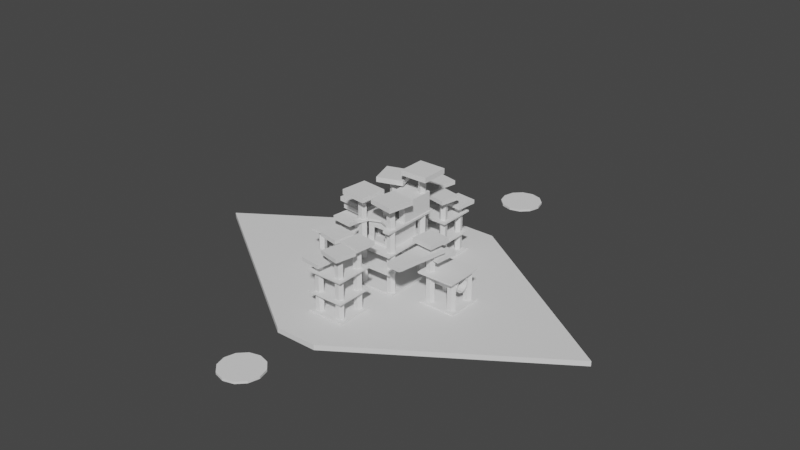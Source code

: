 # Source: mapFlag.blend  (saved by Blender 3.6.11; exported with 4.5.12 LTS)
import bpy
from mathutils import Matrix  # noqa: F401  (used for matrix-valued properties, if any)

bpy.ops.wm.read_factory_settings(use_empty=True)
scene = bpy.context.scene
scene.name = 'Scene'

# ---- collections
col_collection = bpy.data.collections.new('Collection'); scene.collection.children.link(col_collection)

# ---- world
world_world = bpy.data.worlds.new('World'); scene.world = world_world
world_world.use_nodes = True; world_world.node_tree.nodes.clear()
_N = world_world.node_tree.nodes; _L = world_world.node_tree.links
n0 = _N.new('ShaderNodeOutputWorld'); n0.name = 'World Output'; n0.location = (300, 300)
n1 = _N.new('ShaderNodeBackground'); n1.name = 'Background'; n1.location = (10, 300)
n1.inputs[0].default_value = (0.05088, 0.05088, 0.05088, 1.0)
_L.new(n1.outputs[0], n0.inputs[0])
n0.is_active_output = True
world_world.color = (0.05088, 0.05088, 0.05088)
world_world.use_sun_shadow = False
world_world.sun_shadow_jitter_overblur = 0.0

# ---- meshes
me_plane = bpy.data.meshes.new('Plane')
me_plane.from_pydata([(-3.335, -2.98e-07, 0.0), (3.335, 2.98e-07, 0.0), (-0.3361, 2.008, 0.0), (0.3361, 2.008, 0.0), (0.3361, -2.008, 0.0), (-0.3361, -2.008, 0.0), (-3.335, -2.98e-07, -0.08), (3.335, 2.98e-07, -0.08), (-0.3361, 2.008, -0.08), (0.3361, 2.008, -0.08), (0.3361, -2.008, -0.08), (-0.3361, -2.008, -0.08)], [], [(3, 4, 1), (4, 3, 2, 5), (0, 5, 2), (9, 7, 10), (10, 11, 8, 9), (6, 8, 11), (4, 5, 11, 10), (2, 3, 9, 8), (0, 2, 8, 6), (5, 0, 6, 11), (3, 1, 7, 9), (1, 4, 10, 7)])
_uv = me_plane.uv_layers.new(name='UVMap')
_uv.uv.foreach_set('vector', [0.5106, 0.476, 0.07042, 0.1813, 0.5106, 2.295e-09, 0.07042, 0.1813, 0.5106, 0.476, 0.4612, 0.5497, 0.0211, 0.255, 0.0211, 0.731, 0.0211, 0.255, 0.4612, 0.5497, 0.5106, 0.476, 0.5106, -6.103e-08, 0.9507, 0.1813, 0.9507, 0.1813, 1.0, 0.255, 0.5599, 0.5497, 0.5106, 0.476, 1.0, 0.731, 0.5599, 0.5497, 1.0, 0.255, 2.159e-08, 0.4842, 1.772e-08, 0.3955, 0.01055, 0.3955, 0.01055, 0.4842, 0.01055, 0.4842, 0.01055, 0.3955, 0.0211, 0.3955, 0.0211, 0.4842, 0.01055, 0.8797, 0.01055, 0.4842, 0.0211, 0.4842, 0.0211, 0.8797, 1.772e-08, 0.3955, 4.26e-10, -1.862e-17, 0.01055, -4.612e-10, 0.01055, 0.3955, 0.01055, 0.3955, 0.01055, -4.612e-10, 0.0211, -9.224e-10, 0.0211, 0.3955, 3.888e-08, 0.8797, 2.159e-08, 0.4842, 0.01055, 0.4842, 0.01055, 0.8797])
me_plane.update()
me_cylinder = bpy.data.meshes.new('Cylinder')
me_cylinder.from_pydata([(0.0, 9.97, -0.515), (0.0, 9.97, 0.515), (4.985, 8.634, -0.515), (4.985, 8.634, 0.515), (8.634, 4.985, -0.515), (8.634, 4.985, 0.515), (9.97, 0.0, -0.515), (9.97, 0.0, 0.515), (8.634, -4.985, -0.515), (8.634, -4.985, 0.515), (4.985, -8.634, -0.515), (4.985, -8.634, 0.515), (0.0, -9.97, -0.515), (0.0, -9.97, 0.515), (-4.985, -8.634, -0.515), (-4.985, -8.634, 0.515), (-8.634, -4.985, -0.515), (-8.634, -4.985, 0.515), (-9.97, 0.0, -0.515), (-9.97, 0.0, 0.515), (-8.634, 4.985, -0.515), (-8.634, 4.985, 0.515), (-4.985, 8.634, -0.515), (-4.985, 8.634, 0.515)], [], [(0, 1, 3, 2), (2, 3, 5, 4), (4, 5, 7, 6), (6, 7, 9, 8), (8, 9, 11, 10), (10, 11, 13, 12), (12, 13, 15, 14), (14, 15, 17, 16), (16, 17, 19, 18), (18, 19, 21, 20), (3, 1, 23, 21, 19, 17, 15, 13, 11, 9, 7, 5), (20, 21, 23, 22), (22, 23, 1, 0), (0, 2, 4, 6, 8, 10, 12, 14, 16, 18, 20, 22)])
_uv = me_cylinder.uv_layers.new(name='UVMap')
_uv.uv.foreach_set('vector', [1.0, 0.5, 1.0, 1.0, 0.9167, 1.0, 0.9167, 0.5, 0.9167, 0.5, 0.9167, 1.0, 0.8333, 1.0, 0.8333, 0.5, 0.8333, 0.5, 0.8333, 1.0, 0.75, 1.0, 0.75, 0.5, 0.75, 0.5, 0.75, 1.0, 0.6667, 1.0, 0.6667, 0.5, 0.6667, 0.5, 0.6667, 1.0, 0.5833, 1.0, 0.5833, 0.5, 0.5833, 0.5, 0.5833, 1.0, 0.5, 1.0, 0.5, 0.5, 0.5, 0.5, 0.5, 1.0, 0.4167, 1.0, 0.4167, 0.5, 0.4167, 0.5, 0.4167, 1.0, 0.3333, 1.0, 0.3333, 0.5, 0.3333, 0.5, 0.3333, 1.0, 0.25, 1.0, 0.25, 0.5, 0.25, 0.5, 0.25, 1.0, 0.1667, 1.0, 0.1667, 0.5, 0.37, 0.4578, 0.25, 0.49, 0.13, 0.4578, 0.04215, 0.37, 0.01, 0.25, 0.04215, 0.13, 0.13, 0.04215, 0.25, 0.01, 0.37, 0.04215, 0.4578, 0.13, 0.49, 0.25, 0.4578, 0.37, 0.1667, 0.5, 0.1667, 1.0, 0.08333, 1.0, 0.08333, 0.5, 0.08333, 0.5, 0.08333, 1.0, 7.451e-08, 1.0, 7.451e-08, 0.5, 0.75, 0.49, 0.87, 0.4578, 0.9578, 0.37, 0.99, 0.25, 0.9578, 0.13, 0.87, 0.04215, 0.75, 0.01, 0.63, 0.04215, 0.5422, 0.13, 0.51, 0.25, 0.5422, 0.37, 0.63, 0.4578])
me_cylinder.update()
me_cylinder_001 = bpy.data.meshes.new('Cylinder.001')
me_cylinder_001.from_pydata([(0.0, 9.97, -0.515), (0.0, 9.97, 0.515), (4.985, 8.634, -0.515), (4.985, 8.634, 0.515), (8.634, 4.985, -0.515), (8.634, 4.985, 0.515), (9.97, 0.0, -0.515), (9.97, 0.0, 0.515), (8.634, -4.985, -0.515), (8.634, -4.985, 0.515), (4.985, -8.634, -0.515), (4.985, -8.634, 0.515), (0.0, -9.97, -0.515), (0.0, -9.97, 0.515), (-4.985, -8.634, -0.515), (-4.985, -8.634, 0.515), (-8.634, -4.985, -0.515), (-8.634, -4.985, 0.515), (-9.97, 0.0, -0.515), (-9.97, 0.0, 0.515), (-8.634, 4.985, -0.515), (-8.634, 4.985, 0.515), (-4.985, 8.634, -0.515), (-4.985, 8.634, 0.515)], [], [(0, 1, 3, 2), (2, 3, 5, 4), (4, 5, 7, 6), (6, 7, 9, 8), (8, 9, 11, 10), (10, 11, 13, 12), (12, 13, 15, 14), (14, 15, 17, 16), (16, 17, 19, 18), (18, 19, 21, 20), (3, 1, 23, 21, 19, 17, 15, 13, 11, 9, 7, 5), (20, 21, 23, 22), (22, 23, 1, 0), (0, 2, 4, 6, 8, 10, 12, 14, 16, 18, 20, 22)])
_uv = me_cylinder_001.uv_layers.new(name='UVMap')
_uv.uv.foreach_set('vector', [1.0, 0.5, 1.0, 1.0, 0.9167, 1.0, 0.9167, 0.5, 0.9167, 0.5, 0.9167, 1.0, 0.8333, 1.0, 0.8333, 0.5, 0.8333, 0.5, 0.8333, 1.0, 0.75, 1.0, 0.75, 0.5, 0.75, 0.5, 0.75, 1.0, 0.6667, 1.0, 0.6667, 0.5, 0.6667, 0.5, 0.6667, 1.0, 0.5833, 1.0, 0.5833, 0.5, 0.5833, 0.5, 0.5833, 1.0, 0.5, 1.0, 0.5, 0.5, 0.5, 0.5, 0.5, 1.0, 0.4167, 1.0, 0.4167, 0.5, 0.4167, 0.5, 0.4167, 1.0, 0.3333, 1.0, 0.3333, 0.5, 0.3333, 0.5, 0.3333, 1.0, 0.25, 1.0, 0.25, 0.5, 0.25, 0.5, 0.25, 1.0, 0.1667, 1.0, 0.1667, 0.5, 0.37, 0.4578, 0.25, 0.49, 0.13, 0.4578, 0.04215, 0.37, 0.01, 0.25, 0.04215, 0.13, 0.13, 0.04215, 0.25, 0.01, 0.37, 0.04215, 0.4578, 0.13, 0.49, 0.25, 0.4578, 0.37, 0.1667, 0.5, 0.1667, 1.0, 0.08333, 1.0, 0.08333, 0.5, 0.08333, 0.5, 0.08333, 1.0, 7.451e-08, 1.0, 7.451e-08, 0.5, 0.75, 0.49, 0.87, 0.4578, 0.9578, 0.37, 0.99, 0.25, 0.9578, 0.13, 0.87, 0.04215, 0.75, 0.01, 0.63, 0.04215, 0.5422, 0.13, 0.51, 0.25, 0.5422, 0.37, 0.63, 0.4578])
me_cylinder_001.update()
me_plane_001 = bpy.data.meshes.new('Plane.001')
me_plane_001.from_pydata([(-1.0, -1.0, 0.0), (1.0, -1.0, 0.0), (-1.0, 1.0, 0.0), (1.0, 1.0, 0.0), (-1.0, 1.0, 0.07083), (-1.0, -1.0, 0.07083), (1.0, -1.0, 0.07083), (1.0, 1.0, 0.07083)], [], [(0, 2, 3, 1), (5, 6, 7, 4), (3, 2, 4, 7), (0, 1, 6, 5), (1, 3, 7, 6), (2, 0, 5, 4)])
_uv = me_plane_001.uv_layers.new(name='UVMap')
_uv.uv.foreach_set('vector', [0.5, 0.0, 0.5, 0.5, 0.0, 0.5, 0.0, 0.0, 0.0, 0.5, 0.5, 0.5, 0.5, 1.0, 0.0, 1.0, 0.5, 3.284e-08, 1.0, -1.087e-08, 1.0, 0.01771, 0.5, 0.01771, 0.5, 0.01771, 1.0, 0.01771, 1.0, 0.03542, 0.5, 0.03542, 0.5, 0.03542, 1.0, 0.03542, 1.0, 0.05312, 0.5, 0.05312, 0.5, 0.05312, 1.0, 0.05312, 1.0, 0.07083, 0.5, 0.07083])
me_plane_001.update()
me_cylinder_003 = bpy.data.meshes.new('Cylinder.003')
me_cylinder_003.from_pydata([(0.0, 9.97, -0.515), (0.0, 9.97, 0.515), (9.482, 3.081, -0.515), (9.482, 3.081, 0.515), (5.86, -8.066, -0.515), (5.86, -8.066, 0.515), (-5.86, -8.066, -0.515), (-5.86, -8.066, 0.515), (-9.482, 3.081, -0.515), (-9.482, 3.081, 0.515)], [], [(0, 1, 3, 2), (2, 3, 5, 4), (4, 5, 7, 6), (3, 1, 9, 7, 5), (6, 7, 9, 8), (8, 9, 1, 0), (0, 2, 4, 6, 8)])
_uv = me_cylinder_003.uv_layers.new(name='UVMap')
_uv.uv.foreach_set('vector', [1.0, 0.5, 1.0, 1.0, 0.8, 1.0, 0.8, 0.5, 0.8, 0.5, 0.8, 1.0, 0.6, 1.0, 0.6, 0.5, 0.6, 0.5, 0.6, 1.0, 0.4, 1.0, 0.4, 0.5, 0.4783, 0.3242, 0.25, 0.49, 0.02175, 0.3242, 0.1089, 0.05584, 0.3911, 0.05584, 0.4, 0.5, 0.4, 1.0, 0.2, 1.0, 0.2, 0.5, 0.2, 0.5, 0.2, 1.0, 2.98e-08, 1.0, 2.98e-08, 0.5, 0.75, 0.49, 0.9783, 0.3242, 0.8911, 0.05584, 0.6089, 0.05584, 0.5217, 0.3242])
me_cylinder_003.update()
me_cylinder_004 = bpy.data.meshes.new('Cylinder.004')
me_cylinder_004.from_pydata([(0.0, 9.97, -0.515), (0.0, 9.97, 0.2381), (9.482, 3.081, -0.515), (9.482, 3.081, 0.2381), (5.86, -8.066, -0.515), (5.86, -8.066, 0.2381), (-5.86, -8.066, -0.515), (-5.86, -8.066, 0.2381), (-9.482, 3.081, -0.515), (-9.482, 3.081, 0.2381)], [], [(0, 1, 3, 2), (2, 3, 5, 4), (4, 5, 7, 6), (3, 1, 9, 7, 5), (6, 7, 9, 8), (8, 9, 1, 0), (0, 2, 4, 6, 8)])
_uv = me_cylinder_004.uv_layers.new(name='UVMap')
_uv.uv.foreach_set('vector', [1.0, 0.5, 1.0, 1.0, 0.8, 1.0, 0.8, 0.5, 0.8, 0.5, 0.8, 1.0, 0.6, 1.0, 0.6, 0.5, 0.6, 0.5, 0.6, 1.0, 0.4, 1.0, 0.4, 0.5, 0.4783, 0.3242, 0.25, 0.49, 0.02175, 0.3242, 0.1089, 0.05584, 0.3911, 0.05584, 0.4, 0.5, 0.4, 1.0, 0.2, 1.0, 0.2, 0.5, 0.2, 0.5, 0.2, 1.0, 2.98e-08, 1.0, 2.98e-08, 0.5, 0.75, 0.49, 0.9783, 0.3242, 0.8911, 0.05584, 0.6089, 0.05584, 0.5217, 0.3242])
me_cylinder_004.update()
me_cylinder_005 = bpy.data.meshes.new('Cylinder.005')
me_cylinder_005.from_pydata([(0.0, 9.97, -0.515), (0.0, 9.97, 0.515), (9.482, 3.081, -0.515), (9.482, 3.081, 0.515), (5.86, -8.066, -0.515), (5.86, -8.066, 0.515), (-5.86, -8.066, -0.515), (-5.86, -8.066, 0.515), (-9.482, 3.081, -0.515), (-9.482, 3.081, 0.515)], [], [(0, 1, 3, 2), (2, 3, 5, 4), (4, 5, 7, 6), (3, 1, 9, 7, 5), (6, 7, 9, 8), (8, 9, 1, 0), (0, 2, 4, 6, 8)])
_uv = me_cylinder_005.uv_layers.new(name='UVMap')
_uv.uv.foreach_set('vector', [1.0, 0.5, 1.0, 1.0, 0.8, 1.0, 0.8, 0.5, 0.8, 0.5, 0.8, 1.0, 0.6, 1.0, 0.6, 0.5, 0.6, 0.5, 0.6, 1.0, 0.4, 1.0, 0.4, 0.5, 0.4783, 0.3242, 0.25, 0.49, 0.02175, 0.3242, 0.1089, 0.05584, 0.3911, 0.05584, 0.4, 0.5, 0.4, 1.0, 0.2, 1.0, 0.2, 0.5, 0.2, 0.5, 0.2, 1.0, 2.98e-08, 1.0, 2.98e-08, 0.5, 0.75, 0.49, 0.9783, 0.3242, 0.8911, 0.05584, 0.6089, 0.05584, 0.5217, 0.3242])
me_cylinder_005.update()
me_cylinder_006 = bpy.data.meshes.new('Cylinder.006')
me_cylinder_006.from_pydata([(0.0, 9.97, -0.515), (0.0, 9.97, 0.515), (9.482, 3.081, -0.515), (9.482, 3.081, 0.515), (5.86, -8.066, -0.515), (5.86, -8.066, 0.515), (-5.86, -8.066, -0.515), (-5.86, -8.066, 0.515), (-9.482, 3.081, -0.515), (-9.482, 3.081, 0.515)], [], [(0, 1, 3, 2), (2, 3, 5, 4), (4, 5, 7, 6), (3, 1, 9, 7, 5), (6, 7, 9, 8), (8, 9, 1, 0), (0, 2, 4, 6, 8)])
_uv = me_cylinder_006.uv_layers.new(name='UVMap')
_uv.uv.foreach_set('vector', [1.0, 0.5, 1.0, 1.0, 0.8, 1.0, 0.8, 0.5, 0.8, 0.5, 0.8, 1.0, 0.6, 1.0, 0.6, 0.5, 0.6, 0.5, 0.6, 1.0, 0.4, 1.0, 0.4, 0.5, 0.4783, 0.3242, 0.25, 0.49, 0.02175, 0.3242, 0.1089, 0.05584, 0.3911, 0.05584, 0.4, 0.5, 0.4, 1.0, 0.2, 1.0, 0.2, 0.5, 0.2, 0.5, 0.2, 1.0, 2.98e-08, 1.0, 2.98e-08, 0.5, 0.75, 0.49, 0.9783, 0.3242, 0.8911, 0.05584, 0.6089, 0.05584, 0.5217, 0.3242])
me_cylinder_006.update()
me_plane_006 = bpy.data.meshes.new('Plane.006')
me_plane_006.from_pydata([(-1.0, -0.3707, -0.03289), (1.0, -0.3707, -0.03289), (-1.0, 0.3707, -0.03289), (1.0, 0.3707, -0.03289), (-1.0, 0.3707, 0.1037), (-1.0, -0.3707, 0.1037), (1.0, -0.3707, 0.1037), (1.0, 0.3707, 0.1037)], [], [(0, 2, 3, 1), (5, 6, 7, 4), (3, 2, 4, 7), (0, 1, 6, 5), (1, 3, 7, 6), (2, 0, 5, 4)])
_uv = me_plane_006.uv_layers.new(name='UVMap')
_uv.uv.foreach_set('vector', [0.0, 0.0, 0.3707, -1.62e-08, 0.3707, 1.0, 4.371e-08, 1.0, 0.3707, 1.0, 0.3707, -1.62e-08, 0.7414, -3.241e-08, 0.7414, 1.0, 0.8097, 2.421e-08, 0.8097, 1.0, 0.7414, 1.0, 0.7414, 2.72e-08, 0.878, 2.123e-08, 0.878, 1.0, 0.8097, 1.0, 0.8097, 2.421e-08, 0.9463, 3.34e-09, 0.9463, 0.3707, 0.878, 0.3707, 0.878, 6.325e-09, 0.9463, 0.3707, 0.9463, 0.7414, 0.878, 0.7414, 0.878, 0.3707])
me_plane_006.update()
me_plane_007 = bpy.data.meshes.new('Plane.007')
me_plane_007.from_pydata([(-1.0, -0.3707, -0.03289), (1.0, -0.3707, -0.03289), (-1.0, 0.3707, -0.03289), (1.0, 0.3707, -0.03289), (-1.0, 0.3707, 0.1037), (-1.0, -0.3707, 0.1037), (1.0, -0.3707, 0.1037), (1.0, 0.3707, 0.1037)], [], [(0, 2, 3, 1), (5, 6, 7, 4), (3, 2, 4, 7), (0, 1, 6, 5), (1, 3, 7, 6), (2, 0, 5, 4)])
_uv = me_plane_007.uv_layers.new(name='UVMap')
_uv.uv.foreach_set('vector', [0.0, 0.0, 0.3707, -1.62e-08, 0.3707, 1.0, 4.371e-08, 1.0, 0.3707, 1.0, 0.3707, -1.62e-08, 0.7414, -3.241e-08, 0.7414, 1.0, 0.8097, 2.421e-08, 0.8097, 1.0, 0.7414, 1.0, 0.7414, 2.72e-08, 0.878, 2.123e-08, 0.878, 1.0, 0.8097, 1.0, 0.8097, 2.421e-08, 0.9463, 3.34e-09, 0.9463, 0.3707, 0.878, 0.3707, 0.878, 6.325e-09, 0.9463, 0.3707, 0.9463, 0.7414, 0.878, 0.7414, 0.878, 0.3707])
me_plane_007.update()
me_plane_008 = bpy.data.meshes.new('Plane.008')
me_plane_008.from_pydata([(-1.0, -1.0, 0.0), (1.0, -1.0, 0.0), (-1.0, 1.0, 0.0), (1.0, 1.0, 0.0), (-1.0, 1.0, 0.07083), (-1.0, -1.0, 0.07083), (1.0, -1.0, 0.07083), (1.0, 1.0, 0.07083)], [], [(0, 2, 3, 1), (5, 6, 7, 4), (3, 2, 4, 7), (0, 1, 6, 5), (1, 3, 7, 6), (2, 0, 5, 4)])
_uv = me_plane_008.uv_layers.new(name='UVMap')
_uv.uv.foreach_set('vector', [0.5, 0.0, 0.5, 0.5, 0.0, 0.5, 0.0, 0.0, 0.0, 0.5, 0.5, 0.5, 0.5, 1.0, 0.0, 1.0, 0.5, 3.284e-08, 1.0, -1.087e-08, 1.0, 0.01771, 0.5, 0.01771, 0.5, 0.01771, 1.0, 0.01771, 1.0, 0.03542, 0.5, 0.03542, 0.5, 0.03542, 1.0, 0.03542, 1.0, 0.05312, 0.5, 0.05312, 0.5, 0.05312, 1.0, 0.05312, 1.0, 0.07083, 0.5, 0.07083])
me_plane_008.update()
me_cube_003 = bpy.data.meshes.new('Cube.003')
me_cube_003.from_pydata([(-1.0, -1.0, -1.0), (-1.0, -1.0, 1.0), (-1.0, 1.0, -1.0), (-1.0, 1.0, 1.0), (1.0, -1.0, -1.0), (1.0, -1.0, 1.0), (1.0, 1.0, -1.0), (1.0, 1.0, 1.0), (-0.9788, -0.9788, -1.0), (-0.9827, -0.9827, 0.9827), (-0.9788, 0.9788, -1.0), (-0.9827, 0.9827, 0.9827), (0.9788, -0.9788, -1.0), (0.9827, -0.9827, 0.9827), (0.9788, 0.9788, -1.0), (0.9827, 0.9827, 0.9827), (-1.0, 0.325, -1.0), (-1.0, 0.325, 0.1274), (-1.0, 0.7739, 0.1274), (-1.0, 0.7739, -1.0), (-0.9788, 0.325, -1.0), (-0.981, 0.325, 0.1274), (-0.981, 0.7739, 0.1274), (-0.9788, 0.7739, -1.0), (0.4899, 1.0, 0.6745), (-0.5066, 1.0, 0.6745), (-0.5066, 1.0, -0.709), (0.4899, 1.0, -0.709), (-0.5066, 0.9794, -0.709), (0.4899, 0.9794, -0.709), (0.4899, 0.9821, 0.6745), (-0.5066, 0.9821, 0.6745), (-0.5066, -1.0, 0.6745), (0.4899, -1.0, 0.6745), (-0.5066, -1.0, -0.709), (0.4899, -1.0, -0.709), (-0.5066, -0.9794, -0.709), (0.4899, -0.9794, -0.709), (-0.5066, -0.9821, 0.6745), (0.4899, -0.9821, 0.6745)], [], [(17, 16, 0, 1, 3, 2, 19, 18), (26, 2, 3, 7, 6, 27, 24, 25), (6, 2, 26, 27), (6, 7, 5, 4), (35, 4, 5, 1, 0, 34, 32, 33), (34, 0, 4, 35), (7, 3, 1, 5), (22, 23, 10, 11, 9, 8, 20, 21), (29, 28, 10, 14, 15, 11, 31, 30), (11, 10, 28, 31), (14, 12, 13, 15), (36, 8, 9, 38), (38, 9, 13, 12, 8, 36, 37, 39), (15, 13, 9, 11), (10, 23, 19, 2), (8, 0, 16, 20), (2, 6, 14, 10), (6, 4, 12, 14), (4, 0, 8, 12), (16, 17, 21, 20), (22, 18, 19, 23), (18, 22, 21, 17), (28, 26, 25, 31), (27, 29, 30, 24), (29, 27, 26, 28), (25, 24, 30, 31), (38, 32, 34, 36), (37, 35, 33, 39), (36, 34, 35, 37), (33, 32, 38, 39)])
_uv = me_cube_003.uv_layers.new(name='UVMap')
_uv.uv.foreach_set('vector', [0.1671, 0.11, 0.1671, 0.2522, 0.0, 0.2522, 0.0, 7.516e-09, 0.2522, 7.516e-09, 0.2522, 0.2522, 0.2237, 0.2522, 0.2237, 0.11, 0.06221, 0.4677, 0.0, 0.5044, 0.0, 0.2522, 0.2522, 0.2522, 0.2522, 0.5044, 0.1879, 0.4677, 0.1879, 0.2932, 0.06221, 0.2932, 0.2522, 0.5044, 0.0, 0.5044, 0.06221, 0.4677, 0.1879, 0.4677, 0.2522, 0.2522, 0.2522, 7.516e-09, 0.5044, 7.516e-09, 0.5044, 0.2522, 0.3165, 0.4677, 0.2522, 0.5044, 0.2522, 0.2522, 0.5044, 0.2522, 0.5044, 0.5044, 0.4422, 0.4677, 0.4422, 0.2932, 0.3165, 0.2932, 0.4422, 0.4677, 0.5044, 0.5044, 0.2522, 0.5044, 0.3165, 0.4677, 0.7566, 0.2522, 0.5044, 0.2522, 0.5044, 0.0, 0.7566, 0.0, 0.2785, 0.6122, 0.2785, 0.7544, 0.2527, 0.7544, 0.2522, 0.5044, 0.5, 0.5044, 0.4995, 0.7544, 0.3351, 0.7544, 0.3351, 0.6122, 0.5665, 0.4655, 0.6922, 0.4655, 0.7517, 0.5022, 0.5049, 0.5022, 0.5044, 0.2522, 0.7522, 0.2522, 0.6922, 0.291, 0.5665, 0.291, 0.7522, 0.2522, 0.7517, 0.5022, 0.6922, 0.4655, 0.6922, 0.291, 0.9995, 0.5022, 0.7527, 0.5022, 0.7522, 0.2522, 1.0, 0.2522, 0.5644, 0.7155, 0.5049, 0.7522, 0.5044, 0.5022, 0.5644, 0.541, 0.5644, 0.541, 0.5044, 0.5022, 0.7522, 0.5022, 0.7517, 0.7522, 0.5049, 0.7522, 0.5644, 0.7155, 0.69, 0.7155, 0.69, 0.541, 0.7522, 0.75, 0.7522, 0.5022, 1.0, 0.5022, 1.0, 0.75, 0.2495, 0.7539, 0.2495, 0.728, 0.2522, 0.728, 0.2522, 0.7566, 0.2495, 0.507, 0.2522, 0.5044, 0.2522, 0.6714, 0.2495, 0.6714, 0.2522, 0.7566, 0.0, 0.7566, 0.002675, 0.7539, 0.2495, 0.7539, 0.0, 0.7566, 0.0, 0.5044, 0.002675, 0.507, 0.002675, 0.7539, 0.0, 0.5044, 0.2522, 0.5044, 0.2495, 0.507, 0.002675, 0.507, 0.7644, 0.1422, 0.7644, 0.0, 0.7668, 0.0, 0.767, 0.1422, 0.7673, -1.879e-09, 0.7697, -1.879e-09, 0.7697, 0.1422, 0.767, 0.1422, 0.5026, 0.7354, 0.5002, 0.7354, 0.5002, 0.6788, 0.5026, 0.6788, 0.5026, 0.6788, 0.5, 0.6788, 0.5, 0.5044, 0.5023, 0.5044, 0.7592, 0.1745, 0.7566, 0.1745, 0.7569, 0.0, 0.7592, 0.0, 0.7697, 0.1256, 0.7723, 0.1256, 0.7723, 0.2513, 0.7697, 0.2513, 0.7746, 3.721e-09, 0.7746, 0.1256, 0.7723, 0.1256, 0.7723, 3.819e-09, 0.7595, 0.0, 0.7618, 0.0, 0.7618, 0.1745, 0.7592, 0.1745, 0.7644, 0.1745, 0.7618, 0.1745, 0.7618, 0.0, 0.764, 0.0, 0.7723, 0.1256, 0.7697, 0.1256, 0.7697, 1.754e-10, 0.7723, 6.165e-11, 0.7723, 0.2513, 0.7723, 0.1256, 0.7746, 0.1256, 0.7746, 0.2513])
me_cube_003.update()
me_plane_009 = bpy.data.meshes.new('Plane.009')
me_plane_009.from_pydata([(-1.0, -1.0, -0.01053), (1.0, -1.0, -0.01053), (-1.0, 1.0, -0.01053), (1.0, 1.0, -0.01053), (-1.0, 1.0, 0.08136), (-1.0, -1.0, 0.08136), (1.0, -1.0, 0.08136), (1.0, 1.0, 0.08136), (-0.6951, -1.0, -0.01053), (-0.4988, -0.666, -0.01053), (0.4792, -0.666, -0.01053), (0.6754, -1.0, -0.01053), (-0.00984, -0.5232, -0.01053), (-0.6951, -1.0, 0.08136), (-0.4988, -0.666, 0.08136), (0.4792, -0.666, 0.08136), (0.6754, -1.0, 0.08136), (-0.00984, -0.5232, 0.08136)], [], [(0, 2, 3, 1, 11, 10, 12, 9, 8), (16, 6, 7, 4, 5, 13, 14, 17, 15), (3, 2, 4, 7), (11, 1, 6, 16), (5, 0, 8, 13), (1, 3, 7, 6), (2, 0, 5, 4), (17, 12, 10, 15), (10, 11, 16, 15), (8, 9, 14, 13), (14, 9, 12, 17)])
_uv = me_plane_009.uv_layers.new(name='UVMap')
_uv.uv.foreach_set('vector', [0.0, 0.0, 0.5, -2.186e-08, 0.5, 0.5, 2.186e-08, 0.5, 1.831e-08, 0.4189, 0.08351, 0.3698, 0.1192, 0.2475, 0.08351, 0.1253, 3.332e-09, 0.07622, 0.5811, 0.5, 0.5, 0.5, 0.5, 4.57e-08, 1.0, 1.984e-09, 1.0, 0.5, 0.9238, 0.5, 0.8747, 0.4165, 0.7525, 0.3808, 0.6302, 0.4165, 0.02297, 0.5, 0.02297, 1.0, 2.136e-08, 1.0, -4.96e-10, 0.5, 0.1608, 0.5, 0.1608, 0.5811, 0.1378, 0.5811, 0.1378, 0.5, 0.1608, 0.5, 0.1838, 0.5, 0.1838, 0.5762, 0.1608, 0.5762, 0.04594, 0.5, 0.04594, 0.9825, 0.02297, 0.9825, 0.02297, 0.5, 0.06891, 0.5, 0.06891, 0.9825, 0.04594, 0.9825, 0.04594, 0.5, 0.06891, 0.6222, 0.09189, 0.6222, 0.09189, 0.7445, 0.06891, 0.7445, 0.1149, 0.5, 0.1149, 0.5935, 0.09189, 0.5935, 0.09189, 0.5, 0.1378, 0.5, 0.1378, 0.5935, 0.1149, 0.5935, 0.1149, 0.5, 0.06891, 0.5, 0.09189, 0.5, 0.09189, 0.6222, 0.06891, 0.6222])
me_plane_009.update()
me_cylinder_008 = bpy.data.meshes.new('Cylinder.008')
me_cylinder_008.from_pydata([(0.0, 9.97, -0.515), (0.0, 9.97, 0.515), (8.634, 4.985, -0.515), (8.634, 4.985, 0.515), (8.634, -4.985, -0.515), (8.634, -4.985, 0.515), (0.0, -9.97, -0.515), (0.0, -9.97, 0.515), (-8.634, -4.985, -0.515), (-8.634, -4.985, 0.515), (-8.634, 4.985, -0.515), (-8.634, 4.985, 0.515)], [], [(0, 1, 3, 2), (2, 3, 5, 4), (4, 5, 7, 6), (6, 7, 9, 8), (3, 1, 11, 9, 7, 5), (8, 9, 11, 10), (10, 11, 1, 0), (0, 2, 4, 6, 8, 10)])
_uv = me_cylinder_008.uv_layers.new(name='UVMap')
_uv.uv.foreach_set('vector', [1.0, 0.5, 1.0, 1.0, 0.8333, 1.0, 0.8333, 0.5, 0.8333, 0.5, 0.8333, 1.0, 0.6667, 1.0, 0.6667, 0.5, 0.6667, 0.5, 0.6667, 1.0, 0.5, 1.0, 0.5, 0.5, 0.5, 0.5, 0.5, 1.0, 0.3333, 1.0, 0.3333, 0.5, 0.4578, 0.37, 0.25, 0.49, 0.04215, 0.37, 0.04215, 0.13, 0.25, 0.01, 0.4578, 0.13, 0.3333, 0.5, 0.3333, 1.0, 0.1667, 1.0, 0.1667, 0.5, 0.1667, 0.5, 0.1667, 1.0, -8.941e-08, 1.0, -8.941e-08, 0.5, 0.75, 0.49, 0.9578, 0.37, 0.9578, 0.13, 0.75, 0.01, 0.5422, 0.13, 0.5422, 0.37])
me_cylinder_008.update()
me_cube_005 = bpy.data.meshes.new('Cube.005')
me_cube_005.from_pydata([(-1.0, -1.0, -1.0), (-1.0, -1.0, 1.0), (-1.0, 1.0, -1.0), (-1.0, 1.0, 1.0), (1.0, -1.0, -1.0), (1.0, -1.0, 1.0), (1.0, 1.0, -1.0), (1.0, 1.0, 1.0), (-0.9788, -0.9788, -1.0), (-0.9827, -0.9827, 0.9827), (-0.9788, 0.9788, -1.0), (-0.9827, 0.9827, 0.9827), (0.9788, -0.9788, -1.0), (0.9827, -0.9827, 0.9827), (0.9788, 0.9788, -1.0), (0.9827, 0.9827, 0.9827), (-1.0, 0.325, -1.0), (-1.0, 0.325, 0.1274), (-1.0, 0.7739, 0.1274), (-1.0, 0.7739, -1.0), (-0.9788, 0.325, -1.0), (-0.981, 0.325, 0.1274), (-0.981, 0.7739, 0.1274), (-0.9788, 0.7739, -1.0), (0.4899, 1.0, 0.6745), (-0.5066, 1.0, 0.6745), (-0.5066, 1.0, -0.709), (0.4899, 1.0, -0.709), (-0.5066, 0.9794, -0.709), (0.4899, 0.9794, -0.709), (0.4899, 0.9821, 0.6745), (-0.5066, 0.9821, 0.6745), (-0.5066, -1.0, 0.6745), (0.4899, -1.0, 0.6745), (-0.5066, -1.0, -0.709), (0.4899, -1.0, -0.709), (-0.5066, -0.9794, -0.709), (0.4899, -0.9794, -0.709), (-0.5066, -0.9821, 0.6745), (0.4899, -0.9821, 0.6745)], [], [(17, 16, 0, 1, 3, 2, 19, 18), (26, 2, 3, 7, 6, 27, 24, 25), (6, 2, 26, 27), (6, 7, 5, 4), (35, 4, 5, 1, 0, 34, 32, 33), (34, 0, 4, 35), (7, 3, 1, 5), (22, 23, 10, 11, 9, 8, 20, 21), (29, 28, 10, 14, 15, 11, 31, 30), (11, 10, 28, 31), (14, 12, 13, 15), (36, 8, 9, 38), (38, 9, 13, 12, 8, 36, 37, 39), (15, 13, 9, 11), (10, 23, 19, 2), (8, 0, 16, 20), (2, 6, 14, 10), (6, 4, 12, 14), (4, 0, 8, 12), (16, 17, 21, 20), (22, 18, 19, 23), (18, 22, 21, 17), (28, 26, 25, 31), (27, 29, 30, 24), (29, 27, 26, 28), (25, 24, 30, 31), (38, 32, 34, 36), (37, 35, 33, 39), (36, 34, 35, 37), (33, 32, 38, 39)])
_uv = me_cube_005.uv_layers.new(name='UVMap')
_uv.uv.foreach_set('vector', [0.1671, 0.11, 0.1671, 0.2522, 0.0, 0.2522, 0.0, 7.516e-09, 0.2522, 7.516e-09, 0.2522, 0.2522, 0.2237, 0.2522, 0.2237, 0.11, 0.06221, 0.4677, 0.0, 0.5044, 0.0, 0.2522, 0.2522, 0.2522, 0.2522, 0.5044, 0.1879, 0.4677, 0.1879, 0.2932, 0.06221, 0.2932, 0.2522, 0.5044, 0.0, 0.5044, 0.06221, 0.4677, 0.1879, 0.4677, 0.2522, 0.2522, 0.2522, 7.516e-09, 0.5044, 7.516e-09, 0.5044, 0.2522, 0.3165, 0.4677, 0.2522, 0.5044, 0.2522, 0.2522, 0.5044, 0.2522, 0.5044, 0.5044, 0.4422, 0.4677, 0.4422, 0.2932, 0.3165, 0.2932, 0.4422, 0.4677, 0.5044, 0.5044, 0.2522, 0.5044, 0.3165, 0.4677, 0.7566, 0.2522, 0.5044, 0.2522, 0.5044, 0.0, 0.7566, 0.0, 0.2785, 0.6122, 0.2785, 0.7544, 0.2527, 0.7544, 0.2522, 0.5044, 0.5, 0.5044, 0.4995, 0.7544, 0.3351, 0.7544, 0.3351, 0.6122, 0.5665, 0.4655, 0.6922, 0.4655, 0.7517, 0.5022, 0.5049, 0.5022, 0.5044, 0.2522, 0.7522, 0.2522, 0.6922, 0.291, 0.5665, 0.291, 0.7522, 0.2522, 0.7517, 0.5022, 0.6922, 0.4655, 0.6922, 0.291, 0.9995, 0.5022, 0.7527, 0.5022, 0.7522, 0.2522, 1.0, 0.2522, 0.5644, 0.7155, 0.5049, 0.7522, 0.5044, 0.5022, 0.5644, 0.541, 0.5644, 0.541, 0.5044, 0.5022, 0.7522, 0.5022, 0.7517, 0.7522, 0.5049, 0.7522, 0.5644, 0.7155, 0.69, 0.7155, 0.69, 0.541, 0.7522, 0.75, 0.7522, 0.5022, 1.0, 0.5022, 1.0, 0.75, 0.2495, 0.7539, 0.2495, 0.728, 0.2522, 0.728, 0.2522, 0.7566, 0.2495, 0.507, 0.2522, 0.5044, 0.2522, 0.6714, 0.2495, 0.6714, 0.2522, 0.7566, 0.0, 0.7566, 0.002675, 0.7539, 0.2495, 0.7539, 0.0, 0.7566, 0.0, 0.5044, 0.002675, 0.507, 0.002675, 0.7539, 0.0, 0.5044, 0.2522, 0.5044, 0.2495, 0.507, 0.002675, 0.507, 0.7644, 0.1422, 0.7644, 0.0, 0.7668, 0.0, 0.767, 0.1422, 0.7673, -1.879e-09, 0.7697, -1.879e-09, 0.7697, 0.1422, 0.767, 0.1422, 0.5026, 0.7354, 0.5002, 0.7354, 0.5002, 0.6788, 0.5026, 0.6788, 0.5026, 0.6788, 0.5, 0.6788, 0.5, 0.5044, 0.5023, 0.5044, 0.7592, 0.1745, 0.7566, 0.1745, 0.7569, 0.0, 0.7592, 0.0, 0.7697, 0.1256, 0.7723, 0.1256, 0.7723, 0.2513, 0.7697, 0.2513, 0.7746, 3.721e-09, 0.7746, 0.1256, 0.7723, 0.1256, 0.7723, 3.819e-09, 0.7595, 0.0, 0.7618, 0.0, 0.7618, 0.1745, 0.7592, 0.1745, 0.7644, 0.1745, 0.7618, 0.1745, 0.7618, 0.0, 0.764, 0.0, 0.7723, 0.1256, 0.7697, 0.1256, 0.7697, 1.754e-10, 0.7723, 6.165e-11, 0.7723, 0.2513, 0.7723, 0.1256, 0.7746, 0.1256, 0.7746, 0.2513])
me_cube_005.update()
me_cylinder_010 = bpy.data.meshes.new('Cylinder.010')
me_cylinder_010.from_pydata([(0.0, 9.97, -0.515), (0.0, 9.97, -0.2666), (9.482, 3.081, -0.515), (9.482, 3.081, -0.2666), (5.86, -8.066, -0.515), (5.86, -8.066, -0.2666), (-5.86, -8.066, -0.515), (-5.86, -8.066, -0.2666), (-9.482, 3.081, -0.515), (-9.482, 3.081, -0.2666)], [], [(0, 1, 3, 2), (2, 3, 5, 4), (4, 5, 7, 6), (3, 1, 9, 7, 5), (6, 7, 9, 8), (8, 9, 1, 0), (0, 2, 4, 6, 8)])
_uv = me_cylinder_010.uv_layers.new(name='UVMap')
_uv.uv.foreach_set('vector', [1.0, 0.5, 1.0, 1.0, 0.8, 1.0, 0.8, 0.5, 0.8, 0.5, 0.8, 1.0, 0.6, 1.0, 0.6, 0.5, 0.6, 0.5, 0.6, 1.0, 0.4, 1.0, 0.4, 0.5, 0.4783, 0.3242, 0.25, 0.49, 0.02175, 0.3242, 0.1089, 0.05584, 0.3911, 0.05584, 0.4, 0.5, 0.4, 1.0, 0.2, 1.0, 0.2, 0.5, 0.2, 0.5, 0.2, 1.0, 2.98e-08, 1.0, 2.98e-08, 0.5, 0.75, 0.49, 0.9783, 0.3242, 0.8911, 0.05584, 0.6089, 0.05584, 0.5217, 0.3242])
me_cylinder_010.update()
me_cube_006 = bpy.data.meshes.new('Cube.006')
me_cube_006.from_pydata([(-1.0, -1.0, -1.0), (-1.0, -1.0, 1.0), (-1.0, 1.0, -1.0), (-1.0, 1.0, 1.0), (1.0, -1.0, -1.0), (1.0, -1.0, 1.0), (1.0, 1.0, -1.0), (1.0, 1.0, 1.0)], [], [(0, 1, 3, 2), (2, 3, 7, 6), (6, 7, 5, 4), (4, 5, 1, 0), (2, 6, 4, 0), (7, 3, 1, 5)])
_uv = me_cube_006.uv_layers.new(name='UVMap')
_uv.uv.foreach_set('vector', [0.375, 0.0, 0.625, 0.0, 0.625, 0.25, 0.375, 0.25, 0.375, 0.25, 0.625, 0.25, 0.625, 0.5, 0.375, 0.5, 0.375, 0.5, 0.625, 0.5, 0.625, 0.75, 0.375, 0.75, 0.375, 0.75, 0.625, 0.75, 0.625, 1.0, 0.375, 1.0, 0.125, 0.5, 0.375, 0.5, 0.375, 0.75, 0.125, 0.75, 0.625, 0.5, 0.875, 0.5, 0.875, 0.75, 0.625, 0.75])
me_cube_006.update()
me_cube_007 = bpy.data.meshes.new('Cube.007')
me_cube_007.from_pydata([(-1.0, -1.0, -1.0), (-1.0, -1.0, 1.0), (-1.0, 1.0, -1.0), (-1.0, 1.0, 1.0), (1.0, -1.0, -1.0), (1.0, -1.0, 1.0), (1.0, 1.0, -1.0), (1.0, 1.0, 1.0)], [], [(0, 1, 3, 2), (2, 3, 7, 6), (6, 7, 5, 4), (4, 5, 1, 0), (2, 6, 4, 0), (7, 3, 1, 5)])
_uv = me_cube_007.uv_layers.new(name='UVMap')
_uv.uv.foreach_set('vector', [0.375, 0.0, 0.625, 0.0, 0.625, 0.25, 0.375, 0.25, 0.375, 0.25, 0.625, 0.25, 0.625, 0.5, 0.375, 0.5, 0.375, 0.5, 0.625, 0.5, 0.625, 0.75, 0.375, 0.75, 0.375, 0.75, 0.625, 0.75, 0.625, 1.0, 0.375, 1.0, 0.125, 0.5, 0.375, 0.5, 0.375, 0.75, 0.125, 0.75, 0.625, 0.5, 0.875, 0.5, 0.875, 0.75, 0.625, 0.75])
me_cube_007.update()
me_cube_008 = bpy.data.meshes.new('Cube.008')
me_cube_008.from_pydata([(-1.0, -1.0, -1.0), (-1.0, -1.0, 1.0), (-1.0, 1.0, -1.0), (-1.0, 1.0, 1.0), (1.0, -1.0, -1.0), (1.0, -1.0, 1.0), (1.0, 1.0, -1.0), (1.0, 1.0, 1.0)], [], [(0, 1, 3, 2), (2, 3, 7, 6), (6, 7, 5, 4), (4, 5, 1, 0), (2, 6, 4, 0), (7, 3, 1, 5)])
_uv = me_cube_008.uv_layers.new(name='UVMap')
_uv.uv.foreach_set('vector', [0.375, 0.0, 0.625, 0.0, 0.625, 0.25, 0.375, 0.25, 0.375, 0.25, 0.625, 0.25, 0.625, 0.5, 0.375, 0.5, 0.375, 0.5, 0.625, 0.5, 0.625, 0.75, 0.375, 0.75, 0.375, 0.75, 0.625, 0.75, 0.625, 1.0, 0.375, 1.0, 0.125, 0.5, 0.375, 0.5, 0.375, 0.75, 0.125, 0.75, 0.625, 0.5, 0.875, 0.5, 0.875, 0.75, 0.625, 0.75])
me_cube_008.update()
me_cube_009 = bpy.data.meshes.new('Cube.009')
me_cube_009.from_pydata([(-1.0, -1.0, -1.0), (-1.0, -1.0, 1.0), (-1.0, 1.0, -1.0), (-1.0, 1.0, 1.0), (1.0, -1.0, -1.0), (1.0, -1.0, 1.0), (1.0, 1.0, -1.0), (1.0, 1.0, 1.0)], [], [(0, 1, 3, 2), (2, 3, 7, 6), (6, 7, 5, 4), (4, 5, 1, 0), (2, 6, 4, 0), (7, 3, 1, 5)])
_uv = me_cube_009.uv_layers.new(name='UVMap')
_uv.uv.foreach_set('vector', [0.375, 0.0, 0.625, 0.0, 0.625, 0.25, 0.375, 0.25, 0.375, 0.25, 0.625, 0.25, 0.625, 0.5, 0.375, 0.5, 0.375, 0.5, 0.625, 0.5, 0.625, 0.75, 0.375, 0.75, 0.375, 0.75, 0.625, 0.75, 0.625, 1.0, 0.375, 1.0, 0.125, 0.5, 0.375, 0.5, 0.375, 0.75, 0.125, 0.75, 0.625, 0.5, 0.875, 0.5, 0.875, 0.75, 0.625, 0.75])
me_cube_009.update()
me_cylinder_011 = bpy.data.meshes.new('Cylinder.011')
me_cylinder_011.from_pydata([(0.0, 9.97, -0.515), (0.0, 9.97, 0.2303), (9.482, 3.081, -0.515), (9.482, 3.081, 0.2303), (5.86, -8.066, -0.515), (5.86, -8.066, 0.2303), (-5.86, -8.066, -0.515), (-5.86, -8.066, 0.2303), (-9.482, 3.081, -0.515), (-9.482, 3.081, 0.2303)], [], [(0, 1, 3, 2), (2, 3, 5, 4), (4, 5, 7, 6), (3, 1, 9, 7, 5), (6, 7, 9, 8), (8, 9, 1, 0), (0, 2, 4, 6, 8)])
_uv = me_cylinder_011.uv_layers.new(name='UVMap')
_uv.uv.foreach_set('vector', [1.0, 0.5, 1.0, 1.0, 0.8, 1.0, 0.8, 0.5, 0.8, 0.5, 0.8, 1.0, 0.6, 1.0, 0.6, 0.5, 0.6, 0.5, 0.6, 1.0, 0.4, 1.0, 0.4, 0.5, 0.4783, 0.3242, 0.25, 0.49, 0.02175, 0.3242, 0.1089, 0.05584, 0.3911, 0.05584, 0.4, 0.5, 0.4, 1.0, 0.2, 1.0, 0.2, 0.5, 0.2, 0.5, 0.2, 1.0, 2.98e-08, 1.0, 2.98e-08, 0.5, 0.75, 0.49, 0.9783, 0.3242, 0.8911, 0.05584, 0.6089, 0.05584, 0.5217, 0.3242])
me_cylinder_011.update()
me_cylinder_012 = bpy.data.meshes.new('Cylinder.012')
me_cylinder_012.from_pydata([(0.0, 9.97, -0.515), (0.0, 9.97, 0.2303), (9.482, 3.081, -0.515), (9.482, 3.081, 0.2303), (5.86, -8.066, -0.515), (5.86, -8.066, 0.2303), (-5.86, -8.066, -0.515), (-5.86, -8.066, 0.2303), (-9.482, 3.081, -0.515), (-9.482, 3.081, 0.2303)], [], [(0, 1, 3, 2), (2, 3, 5, 4), (4, 5, 7, 6), (3, 1, 9, 7, 5), (6, 7, 9, 8), (8, 9, 1, 0), (0, 2, 4, 6, 8)])
_uv = me_cylinder_012.uv_layers.new(name='UVMap')
_uv.uv.foreach_set('vector', [1.0, 0.5, 1.0, 1.0, 0.8, 1.0, 0.8, 0.5, 0.8, 0.5, 0.8, 1.0, 0.6, 1.0, 0.6, 0.5, 0.6, 0.5, 0.6, 1.0, 0.4, 1.0, 0.4, 0.5, 0.4783, 0.3242, 0.25, 0.49, 0.02175, 0.3242, 0.1089, 0.05584, 0.3911, 0.05584, 0.4, 0.5, 0.4, 1.0, 0.2, 1.0, 0.2, 0.5, 0.2, 0.5, 0.2, 1.0, 2.98e-08, 1.0, 2.98e-08, 0.5, 0.75, 0.49, 0.9783, 0.3242, 0.8911, 0.05584, 0.6089, 0.05584, 0.5217, 0.3242])
me_cylinder_012.update()
me_cylinder_013 = bpy.data.meshes.new('Cylinder.013')
me_cylinder_013.from_pydata([(0.0, 9.97, -0.515), (0.0, 9.97, 0.2303), (9.482, 3.081, -0.515), (9.482, 3.081, 0.2303), (5.86, -8.066, -0.515), (5.86, -8.066, 0.2303), (-5.86, -8.066, -0.515), (-5.86, -8.066, 0.2303), (-9.482, 3.081, -0.515), (-9.482, 3.081, 0.2303)], [], [(0, 1, 3, 2), (2, 3, 5, 4), (4, 5, 7, 6), (3, 1, 9, 7, 5), (6, 7, 9, 8), (8, 9, 1, 0), (0, 2, 4, 6, 8)])
_uv = me_cylinder_013.uv_layers.new(name='UVMap')
_uv.uv.foreach_set('vector', [1.0, 0.5, 1.0, 1.0, 0.8, 1.0, 0.8, 0.5, 0.8, 0.5, 0.8, 1.0, 0.6, 1.0, 0.6, 0.5, 0.6, 0.5, 0.6, 1.0, 0.4, 1.0, 0.4, 0.5, 0.4783, 0.3242, 0.25, 0.49, 0.02175, 0.3242, 0.1089, 0.05584, 0.3911, 0.05584, 0.4, 0.5, 0.4, 1.0, 0.2, 1.0, 0.2, 0.5, 0.2, 0.5, 0.2, 1.0, 2.98e-08, 1.0, 2.98e-08, 0.5, 0.75, 0.49, 0.9783, 0.3242, 0.8911, 0.05584, 0.6089, 0.05584, 0.5217, 0.3242])
me_cylinder_013.update()
me_cylinder_014 = bpy.data.meshes.new('Cylinder.014')
me_cylinder_014.from_pydata([(0.0, 9.97, -0.515), (0.0, 9.97, 0.07476), (9.482, 3.081, -0.515), (9.482, 3.081, 0.07476), (5.86, -8.066, -0.515), (5.86, -8.066, 0.07476), (-5.86, -8.066, -0.515), (-5.86, -8.066, 0.07476), (-9.482, 3.081, -0.515), (-9.482, 3.081, 0.07476)], [], [(0, 1, 3, 2), (2, 3, 5, 4), (4, 5, 7, 6), (3, 1, 9, 7, 5), (6, 7, 9, 8), (8, 9, 1, 0), (0, 2, 4, 6, 8)])
_uv = me_cylinder_014.uv_layers.new(name='UVMap')
_uv.uv.foreach_set('vector', [1.0, 0.5, 1.0, 1.0, 0.8, 1.0, 0.8, 0.5, 0.8, 0.5, 0.8, 1.0, 0.6, 1.0, 0.6, 0.5, 0.6, 0.5, 0.6, 1.0, 0.4, 1.0, 0.4, 0.5, 0.4783, 0.3242, 0.25, 0.49, 0.02175, 0.3242, 0.1089, 0.05584, 0.3911, 0.05584, 0.4, 0.5, 0.4, 1.0, 0.2, 1.0, 0.2, 0.5, 0.2, 0.5, 0.2, 1.0, 2.98e-08, 1.0, 2.98e-08, 0.5, 0.75, 0.49, 0.9783, 0.3242, 0.8911, 0.05584, 0.6089, 0.05584, 0.5217, 0.3242])
me_cylinder_014.update()
me_plane_010 = bpy.data.meshes.new('Plane.010')
me_plane_010.from_pydata([(-1.0, -1.0, 0.0), (1.0, -1.0, 0.0), (-1.0, 1.0, 0.0), (1.0, 1.0, 0.0), (-1.0, 1.0, 0.07083), (-1.0, -1.0, 0.07083), (1.0, -1.0, 0.07083), (1.0, 1.0, 0.07083)], [], [(0, 2, 3, 1), (5, 6, 7, 4), (3, 2, 4, 7), (0, 1, 6, 5), (1, 3, 7, 6), (2, 0, 5, 4)])
_uv = me_plane_010.uv_layers.new(name='UVMap')
_uv.uv.foreach_set('vector', [0.499, 0.501, 0.001001, 0.501, 0.001001, 0.999, 0.499, 0.999, 0.499, 0.001001, 0.001001, 0.001001, 0.001001, 0.499, 0.499, 0.499, 0.749, 0.624, 0.749, 0.126, 0.626, 0.126, 0.626, 0.624, 0.501, 0.124, 0.999, 0.124, 0.999, 0.001001, 0.501, 0.001001, 0.624, 0.624, 0.624, 0.126, 0.501, 0.126, 0.501, 0.624, 0.501, 0.749, 0.999, 0.749, 0.999, 0.626, 0.501, 0.626])
me_plane_010.update()
me_plane_012 = bpy.data.meshes.new('Plane.012')
me_plane_012.from_pydata([(-1.0, -1.0, 0.0), (1.0, -1.0, 0.0), (-1.0, 1.0, 0.0), (1.0, 1.0, 0.0), (-1.0, 1.0, 0.07083), (-1.0, -1.0, 0.07083), (1.0, -1.0, 0.07083), (1.0, 1.0, 0.07083)], [], [(0, 2, 3, 1), (5, 6, 7, 4), (3, 2, 4, 7), (0, 1, 6, 5), (1, 3, 7, 6), (2, 0, 5, 4)])
_uv = me_plane_012.uv_layers.new(name='UVMap')
_uv.uv.foreach_set('vector', [0.499, 0.501, 0.001001, 0.501, 0.001001, 0.999, 0.499, 0.999, 0.499, 0.001001, 0.001001, 0.001001, 0.001001, 0.499, 0.499, 0.499, 0.749, 0.624, 0.749, 0.126, 0.626, 0.126, 0.626, 0.624, 0.501, 0.124, 0.999, 0.124, 0.999, 0.001001, 0.501, 0.001001, 0.624, 0.624, 0.624, 0.126, 0.501, 0.126, 0.501, 0.624, 0.501, 0.749, 0.999, 0.749, 0.999, 0.626, 0.501, 0.626])
me_plane_012.update()
me_plane_013 = bpy.data.meshes.new('Plane.013')
me_plane_013.from_pydata([(-1.0, -1.0, 0.0), (1.0, -1.0, 0.0), (-1.0, 1.0, 0.0), (1.0, 1.0, 0.0), (-1.0, 1.0, 0.07083), (-1.0, -1.0, 0.07083), (1.0, -1.0, 0.07083), (1.0, 1.0, 0.07083)], [], [(0, 2, 3, 1), (5, 6, 7, 4), (3, 2, 4, 7), (0, 1, 6, 5), (1, 3, 7, 6), (2, 0, 5, 4)])
_uv = me_plane_013.uv_layers.new(name='UVMap')
_uv.uv.foreach_set('vector', [0.499, 0.501, 0.001001, 0.501, 0.001001, 0.999, 0.499, 0.999, 0.499, 0.001001, 0.001001, 0.001001, 0.001001, 0.499, 0.499, 0.499, 0.749, 0.624, 0.749, 0.126, 0.626, 0.126, 0.626, 0.624, 0.501, 0.124, 0.999, 0.124, 0.999, 0.001001, 0.501, 0.001001, 0.624, 0.624, 0.624, 0.126, 0.501, 0.126, 0.501, 0.624, 0.501, 0.749, 0.999, 0.749, 0.999, 0.626, 0.501, 0.626])
me_plane_013.update()
me_cube_010 = bpy.data.meshes.new('Cube.010')
me_cube_010.from_pydata([(-1.0, -1.0, -1.0), (-1.0, -1.0, 1.0), (-1.0, 1.0, -1.0), (-1.0, 1.0, 1.0), (1.0, -1.0, -1.0), (1.0, -1.0, 1.0), (1.0, 1.0, -1.0), (1.0, 1.0, 1.0)], [], [(0, 1, 3, 2), (2, 3, 7, 6), (6, 7, 5, 4), (4, 5, 1, 0), (2, 6, 4, 0), (7, 3, 1, 5)])
_uv = me_cube_010.uv_layers.new(name='UVMap')
_uv.uv.foreach_set('vector', [0.375, 0.0, 0.625, 0.0, 0.625, 0.25, 0.375, 0.25, 0.375, 0.25, 0.625, 0.25, 0.625, 0.5, 0.375, 0.5, 0.375, 0.5, 0.625, 0.5, 0.625, 0.75, 0.375, 0.75, 0.375, 0.75, 0.625, 0.75, 0.625, 1.0, 0.375, 1.0, 0.125, 0.5, 0.375, 0.5, 0.375, 0.75, 0.125, 0.75, 0.625, 0.5, 0.875, 0.5, 0.875, 0.75, 0.625, 0.75])
me_cube_010.update()
me_cube_011 = bpy.data.meshes.new('Cube.011')
me_cube_011.from_pydata([(-1.0, -1.0, -1.0), (-1.0, -1.0, 1.0), (-1.0, 1.0, -1.0), (-1.0, 1.0, 1.0), (1.0, -1.0, -1.0), (1.0, -1.0, 1.0), (1.0, 1.0, -1.0), (1.0, 1.0, 1.0)], [], [(0, 1, 3, 2), (2, 3, 7, 6), (6, 7, 5, 4), (4, 5, 1, 0), (2, 6, 4, 0), (7, 3, 1, 5)])
_uv = me_cube_011.uv_layers.new(name='UVMap')
_uv.uv.foreach_set('vector', [0.375, 0.0, 0.625, 0.0, 0.625, 0.25, 0.375, 0.25, 0.375, 0.25, 0.625, 0.25, 0.625, 0.5, 0.375, 0.5, 0.375, 0.5, 0.625, 0.5, 0.625, 0.75, 0.375, 0.75, 0.375, 0.75, 0.625, 0.75, 0.625, 1.0, 0.375, 1.0, 0.125, 0.5, 0.375, 0.5, 0.375, 0.75, 0.125, 0.75, 0.625, 0.5, 0.875, 0.5, 0.875, 0.75, 0.625, 0.75])
me_cube_011.update()
me_cube_012 = bpy.data.meshes.new('Cube.012')
me_cube_012.from_pydata([(-1.0, -1.0, -1.0), (-1.0, -1.0, 1.0), (-1.0, 1.0, -1.0), (-1.0, 1.0, 1.0), (1.0, -1.0, -1.0), (1.0, -1.0, 1.0), (1.0, 1.0, -1.0), (1.0, 1.0, 1.0)], [], [(0, 1, 3, 2), (2, 3, 7, 6), (6, 7, 5, 4), (4, 5, 1, 0), (2, 6, 4, 0), (7, 3, 1, 5)])
_uv = me_cube_012.uv_layers.new(name='UVMap')
_uv.uv.foreach_set('vector', [0.375, 0.0, 0.625, 0.0, 0.625, 0.25, 0.375, 0.25, 0.375, 0.25, 0.625, 0.25, 0.625, 0.5, 0.375, 0.5, 0.375, 0.5, 0.625, 0.5, 0.625, 0.75, 0.375, 0.75, 0.375, 0.75, 0.625, 0.75, 0.625, 1.0, 0.375, 1.0, 0.125, 0.5, 0.375, 0.5, 0.375, 0.75, 0.125, 0.75, 0.625, 0.5, 0.875, 0.5, 0.875, 0.75, 0.625, 0.75])
me_cube_012.update()
me_cube_013 = bpy.data.meshes.new('Cube.013')
me_cube_013.from_pydata([(-1.0, -1.0, -1.0), (-1.0, -1.0, 1.0), (-1.0, 1.0, -1.0), (-1.0, 1.0, 1.0), (1.0, -1.0, -1.0), (1.0, -1.0, 1.0), (1.0, 1.0, -1.0), (1.0, 1.0, 1.0)], [], [(0, 1, 3, 2), (2, 3, 7, 6), (6, 7, 5, 4), (4, 5, 1, 0), (2, 6, 4, 0), (7, 3, 1, 5)])
_uv = me_cube_013.uv_layers.new(name='UVMap')
_uv.uv.foreach_set('vector', [0.375, 0.0, 0.625, 0.0, 0.625, 0.25, 0.375, 0.25, 0.375, 0.25, 0.625, 0.25, 0.625, 0.5, 0.375, 0.5, 0.375, 0.5, 0.625, 0.5, 0.625, 0.75, 0.375, 0.75, 0.375, 0.75, 0.625, 0.75, 0.625, 1.0, 0.375, 1.0, 0.125, 0.5, 0.375, 0.5, 0.375, 0.75, 0.125, 0.75, 0.625, 0.5, 0.875, 0.5, 0.875, 0.75, 0.625, 0.75])
me_cube_013.update()
me_cylinder_015 = bpy.data.meshes.new('Cylinder.015')
me_cylinder_015.from_pydata([(0.0, 9.97, -0.515), (0.0, 9.97, 0.2303), (9.482, 3.081, -0.515), (9.482, 3.081, 0.2303), (5.86, -8.066, -0.515), (5.86, -8.066, 0.2303), (-5.86, -8.066, -0.515), (-5.86, -8.066, 0.2303), (-9.482, 3.081, -0.515), (-9.482, 3.081, 0.2303)], [], [(0, 1, 3, 2), (2, 3, 5, 4), (4, 5, 7, 6), (3, 1, 9, 7, 5), (6, 7, 9, 8), (8, 9, 1, 0), (0, 2, 4, 6, 8)])
_uv = me_cylinder_015.uv_layers.new(name='UVMap')
_uv.uv.foreach_set('vector', [1.0, 0.5, 1.0, 1.0, 0.8, 1.0, 0.8, 0.5, 0.8, 0.5, 0.8, 1.0, 0.6, 1.0, 0.6, 0.5, 0.6, 0.5, 0.6, 1.0, 0.4, 1.0, 0.4, 0.5, 0.4783, 0.3242, 0.25, 0.49, 0.02175, 0.3242, 0.1089, 0.05584, 0.3911, 0.05584, 0.4, 0.5, 0.4, 1.0, 0.2, 1.0, 0.2, 0.5, 0.2, 0.5, 0.2, 1.0, 2.98e-08, 1.0, 2.98e-08, 0.5, 0.75, 0.49, 0.9783, 0.3242, 0.8911, 0.05584, 0.6089, 0.05584, 0.5217, 0.3242])
me_cylinder_015.update()
me_cylinder_016 = bpy.data.meshes.new('Cylinder.016')
me_cylinder_016.from_pydata([(0.0, 9.97, -0.515), (0.0, 9.97, 0.2303), (9.482, 3.081, -0.515), (9.482, 3.081, 0.2303), (5.86, -8.066, -0.515), (5.86, -8.066, 0.2303), (-5.86, -8.066, -0.515), (-5.86, -8.066, 0.2303), (-9.482, 3.081, -0.515), (-9.482, 3.081, 0.2303)], [], [(0, 1, 3, 2), (2, 3, 5, 4), (4, 5, 7, 6), (3, 1, 9, 7, 5), (6, 7, 9, 8), (8, 9, 1, 0), (0, 2, 4, 6, 8)])
_uv = me_cylinder_016.uv_layers.new(name='UVMap')
_uv.uv.foreach_set('vector', [1.0, 0.5, 1.0, 1.0, 0.8, 1.0, 0.8, 0.5, 0.8, 0.5, 0.8, 1.0, 0.6, 1.0, 0.6, 0.5, 0.6, 0.5, 0.6, 1.0, 0.4, 1.0, 0.4, 0.5, 0.4783, 0.3242, 0.25, 0.49, 0.02175, 0.3242, 0.1089, 0.05584, 0.3911, 0.05584, 0.4, 0.5, 0.4, 1.0, 0.2, 1.0, 0.2, 0.5, 0.2, 0.5, 0.2, 1.0, 2.98e-08, 1.0, 2.98e-08, 0.5, 0.75, 0.49, 0.9783, 0.3242, 0.8911, 0.05584, 0.6089, 0.05584, 0.5217, 0.3242])
me_cylinder_016.update()
me_cylinder_017 = bpy.data.meshes.new('Cylinder.017')
me_cylinder_017.from_pydata([(0.0, 9.97, -0.515), (0.0, 9.97, 0.2303), (9.482, 3.081, -0.515), (9.482, 3.081, 0.2303), (5.86, -8.066, -0.515), (5.86, -8.066, 0.2303), (-5.86, -8.066, -0.515), (-5.86, -8.066, 0.2303), (-9.482, 3.081, -0.515), (-9.482, 3.081, 0.2303)], [], [(0, 1, 3, 2), (2, 3, 5, 4), (4, 5, 7, 6), (3, 1, 9, 7, 5), (6, 7, 9, 8), (8, 9, 1, 0), (0, 2, 4, 6, 8)])
_uv = me_cylinder_017.uv_layers.new(name='UVMap')
_uv.uv.foreach_set('vector', [1.0, 0.5, 1.0, 1.0, 0.8, 1.0, 0.8, 0.5, 0.8, 0.5, 0.8, 1.0, 0.6, 1.0, 0.6, 0.5, 0.6, 0.5, 0.6, 1.0, 0.4, 1.0, 0.4, 0.5, 0.4783, 0.3242, 0.25, 0.49, 0.02175, 0.3242, 0.1089, 0.05584, 0.3911, 0.05584, 0.4, 0.5, 0.4, 1.0, 0.2, 1.0, 0.2, 0.5, 0.2, 0.5, 0.2, 1.0, 2.98e-08, 1.0, 2.98e-08, 0.5, 0.75, 0.49, 0.9783, 0.3242, 0.8911, 0.05584, 0.6089, 0.05584, 0.5217, 0.3242])
me_cylinder_017.update()
me_cylinder_018 = bpy.data.meshes.new('Cylinder.018')
me_cylinder_018.from_pydata([(0.0, 9.97, -0.515), (0.0, 9.97, 0.07476), (9.482, 3.081, -0.515), (9.482, 3.081, 0.07476), (5.86, -8.066, -0.515), (5.86, -8.066, 0.07476), (-5.86, -8.066, -0.515), (-5.86, -8.066, 0.07476), (-9.482, 3.081, -0.515), (-9.482, 3.081, 0.07476)], [], [(0, 1, 3, 2), (2, 3, 5, 4), (4, 5, 7, 6), (3, 1, 9, 7, 5), (6, 7, 9, 8), (8, 9, 1, 0), (0, 2, 4, 6, 8)])
_uv = me_cylinder_018.uv_layers.new(name='UVMap')
_uv.uv.foreach_set('vector', [1.0, 0.5, 1.0, 1.0, 0.8, 1.0, 0.8, 0.5, 0.8, 0.5, 0.8, 1.0, 0.6, 1.0, 0.6, 0.5, 0.6, 0.5, 0.6, 1.0, 0.4, 1.0, 0.4, 0.5, 0.4783, 0.3242, 0.25, 0.49, 0.02175, 0.3242, 0.1089, 0.05584, 0.3911, 0.05584, 0.4, 0.5, 0.4, 1.0, 0.2, 1.0, 0.2, 0.5, 0.2, 0.5, 0.2, 1.0, 2.98e-08, 1.0, 2.98e-08, 0.5, 0.75, 0.49, 0.9783, 0.3242, 0.8911, 0.05584, 0.6089, 0.05584, 0.5217, 0.3242])
me_cylinder_018.update()
me_plane_014 = bpy.data.meshes.new('Plane.014')
me_plane_014.from_pydata([(-1.0, -1.0, 0.0), (1.0, -1.0, 0.0), (-1.0, 1.0, 0.0), (1.0, 1.0, 0.0), (-1.0, 1.0, 0.07083), (-1.0, -1.0, 0.07083), (1.0, -1.0, 0.07083), (1.0, 1.0, 0.07083)], [], [(0, 2, 3, 1), (5, 6, 7, 4), (3, 2, 4, 7), (0, 1, 6, 5), (1, 3, 7, 6), (2, 0, 5, 4)])
_uv = me_plane_014.uv_layers.new(name='UVMap')
_uv.uv.foreach_set('vector', [0.5, 0.0, 0.5, 0.5, 0.0, 0.5, 0.0, 0.0, 0.0, 0.5, 0.5, 0.5, 0.5, 1.0, 0.0, 1.0, 0.5, 3.284e-08, 1.0, -1.087e-08, 1.0, 0.01771, 0.5, 0.01771, 0.5, 0.01771, 1.0, 0.01771, 1.0, 0.03542, 0.5, 0.03542, 0.5, 0.03542, 1.0, 0.03542, 1.0, 0.05312, 0.5, 0.05312, 0.5, 0.05312, 1.0, 0.05312, 1.0, 0.07083, 0.5, 0.07083])
me_plane_014.update()
me_plane_015 = bpy.data.meshes.new('Plane.015')
me_plane_015.from_pydata([(-1.0, -1.0, 0.0), (1.0, -1.0, 0.0), (-1.0, 1.0, 0.0), (1.0, 1.0, 0.0), (-1.0, 1.0, 0.07083), (-1.0, -1.0, 0.07083), (1.0, -1.0, 0.07083), (1.0, 1.0, 0.07083)], [], [(0, 2, 3, 1), (5, 6, 7, 4), (3, 2, 4, 7), (0, 1, 6, 5), (1, 3, 7, 6), (2, 0, 5, 4)])
_uv = me_plane_015.uv_layers.new(name='UVMap')
_uv.uv.foreach_set('vector', [0.5, 0.0, 0.5, 0.5, 0.0, 0.5, 0.0, 0.0, 0.0, 0.5, 0.5, 0.5, 0.5, 1.0, 0.0, 1.0, 0.5, 3.284e-08, 1.0, -1.087e-08, 1.0, 0.01771, 0.5, 0.01771, 0.5, 0.01771, 1.0, 0.01771, 1.0, 0.03542, 0.5, 0.03542, 0.5, 0.03542, 1.0, 0.03542, 1.0, 0.05312, 0.5, 0.05312, 0.5, 0.05312, 1.0, 0.05312, 1.0, 0.07083, 0.5, 0.07083])
me_plane_015.update()
me_plane_016 = bpy.data.meshes.new('Plane.016')
me_plane_016.from_pydata([(-1.0, -1.0, 0.0), (1.0, -1.0, 0.0), (-1.0, 1.0, 0.0), (1.0, 1.0, 0.0), (-1.0, 1.0, 0.07083), (-1.0, -1.0, 0.07083), (1.0, -1.0, 0.07083), (1.0, 1.0, 0.07083)], [], [(0, 2, 3, 1), (5, 6, 7, 4), (3, 2, 4, 7), (0, 1, 6, 5), (1, 3, 7, 6), (2, 0, 5, 4)])
_uv = me_plane_016.uv_layers.new(name='UVMap')
_uv.uv.foreach_set('vector', [0.5, 0.0, 0.5, 0.5, 0.0, 0.5, 0.0, 0.0, 0.0, 0.5, 0.5, 0.5, 0.5, 1.0, 0.0, 1.0, 0.5, 3.284e-08, 1.0, -1.087e-08, 1.0, 0.01771, 0.5, 0.01771, 0.5, 0.01771, 1.0, 0.01771, 1.0, 0.03542, 0.5, 0.03542, 0.5, 0.03542, 1.0, 0.03542, 1.0, 0.05312, 0.5, 0.05312, 0.5, 0.05312, 1.0, 0.05312, 1.0, 0.07083, 0.5, 0.07083])
me_plane_016.update()
me_cube_014 = bpy.data.meshes.new('Cube.014')
me_cube_014.from_pydata([(-1.0, -1.0, -1.0), (-1.0, -1.0, 1.0), (-1.0, 1.0, -1.0), (-1.0, 1.0, 1.0), (1.0, -1.0, -1.0), (1.0, -1.0, 1.0), (1.0, 1.0, -1.0), (1.0, 1.0, 1.0)], [], [(0, 1, 3, 2), (2, 3, 7, 6), (6, 7, 5, 4), (4, 5, 1, 0), (2, 6, 4, 0), (7, 3, 1, 5)])
_uv = me_cube_014.uv_layers.new(name='UVMap')
_uv.uv.foreach_set('vector', [0.375, 0.0, 0.625, 0.0, 0.625, 0.25, 0.375, 0.25, 0.375, 0.25, 0.625, 0.25, 0.625, 0.5, 0.375, 0.5, 0.375, 0.5, 0.625, 0.5, 0.625, 0.75, 0.375, 0.75, 0.375, 0.75, 0.625, 0.75, 0.625, 1.0, 0.375, 1.0, 0.125, 0.5, 0.375, 0.5, 0.375, 0.75, 0.125, 0.75, 0.625, 0.5, 0.875, 0.5, 0.875, 0.75, 0.625, 0.75])
me_cube_014.update()
me_cube_015 = bpy.data.meshes.new('Cube.015')
me_cube_015.from_pydata([(-1.0, -1.0, -1.0), (-1.0, -1.0, 1.0), (-1.0, 1.0, -1.0), (-1.0, 1.0, 1.0), (1.0, -1.0, -1.0), (1.0, -1.0, 1.0), (1.0, 1.0, -1.0), (1.0, 1.0, 1.0)], [], [(0, 1, 3, 2), (2, 3, 7, 6), (6, 7, 5, 4), (4, 5, 1, 0), (2, 6, 4, 0), (7, 3, 1, 5)])
_uv = me_cube_015.uv_layers.new(name='UVMap')
_uv.uv.foreach_set('vector', [0.375, 0.0, 0.625, 0.0, 0.625, 0.25, 0.375, 0.25, 0.375, 0.25, 0.625, 0.25, 0.625, 0.5, 0.375, 0.5, 0.375, 0.5, 0.625, 0.5, 0.625, 0.75, 0.375, 0.75, 0.375, 0.75, 0.625, 0.75, 0.625, 1.0, 0.375, 1.0, 0.125, 0.5, 0.375, 0.5, 0.375, 0.75, 0.125, 0.75, 0.625, 0.5, 0.875, 0.5, 0.875, 0.75, 0.625, 0.75])
me_cube_015.update()
me_cube_016 = bpy.data.meshes.new('Cube.016')
me_cube_016.from_pydata([(-1.0, -1.0, -1.0), (-1.0, -1.0, 1.0), (-1.0, 1.0, -1.0), (-1.0, 1.0, 1.0), (1.0, -1.0, -1.0), (1.0, -1.0, 1.0), (1.0, 1.0, -1.0), (1.0, 1.0, 1.0)], [], [(0, 1, 3, 2), (2, 3, 7, 6), (6, 7, 5, 4), (4, 5, 1, 0), (2, 6, 4, 0), (7, 3, 1, 5)])
_uv = me_cube_016.uv_layers.new(name='UVMap')
_uv.uv.foreach_set('vector', [0.375, 0.0, 0.625, 0.0, 0.625, 0.25, 0.375, 0.25, 0.375, 0.25, 0.625, 0.25, 0.625, 0.5, 0.375, 0.5, 0.375, 0.5, 0.625, 0.5, 0.625, 0.75, 0.375, 0.75, 0.375, 0.75, 0.625, 0.75, 0.625, 1.0, 0.375, 1.0, 0.125, 0.5, 0.375, 0.5, 0.375, 0.75, 0.125, 0.75, 0.625, 0.5, 0.875, 0.5, 0.875, 0.75, 0.625, 0.75])
me_cube_016.update()
me_cube_017 = bpy.data.meshes.new('Cube.017')
me_cube_017.from_pydata([(-1.0, -1.0, -1.0), (-1.0, -1.0, 1.0), (-1.0, 1.0, -1.0), (-1.0, 1.0, 1.0), (1.0, -1.0, -1.0), (1.0, -1.0, 1.0), (1.0, 1.0, -1.0), (1.0, 1.0, 1.0)], [], [(0, 1, 3, 2), (2, 3, 7, 6), (6, 7, 5, 4), (4, 5, 1, 0), (2, 6, 4, 0), (7, 3, 1, 5)])
_uv = me_cube_017.uv_layers.new(name='UVMap')
_uv.uv.foreach_set('vector', [0.375, 0.0, 0.625, 0.0, 0.625, 0.25, 0.375, 0.25, 0.375, 0.25, 0.625, 0.25, 0.625, 0.5, 0.375, 0.5, 0.375, 0.5, 0.625, 0.5, 0.625, 0.75, 0.375, 0.75, 0.375, 0.75, 0.625, 0.75, 0.625, 1.0, 0.375, 1.0, 0.125, 0.5, 0.375, 0.5, 0.375, 0.75, 0.125, 0.75, 0.625, 0.5, 0.875, 0.5, 0.875, 0.75, 0.625, 0.75])
me_cube_017.update()
me_cylinder_019 = bpy.data.meshes.new('Cylinder.019')
me_cylinder_019.from_pydata([(0.0, 9.97, -0.515), (0.0, 9.97, -0.1441), (9.482, 3.081, -0.515), (9.482, 3.081, -0.1441), (5.86, -8.066, -0.515), (5.86, -8.066, -0.1441), (-5.86, -8.066, -0.515), (-5.86, -8.066, -0.1441), (-9.482, 3.081, -0.515), (-9.482, 3.081, -0.1441)], [], [(0, 1, 3, 2), (2, 3, 5, 4), (4, 5, 7, 6), (3, 1, 9, 7, 5), (6, 7, 9, 8), (8, 9, 1, 0), (0, 2, 4, 6, 8)])
_uv = me_cylinder_019.uv_layers.new(name='UVMap')
_uv.uv.foreach_set('vector', [1.0, 0.5, 1.0, 1.0, 0.8, 1.0, 0.8, 0.5, 0.8, 0.5, 0.8, 1.0, 0.6, 1.0, 0.6, 0.5, 0.6, 0.5, 0.6, 1.0, 0.4, 1.0, 0.4, 0.5, 0.4783, 0.3242, 0.25, 0.49, 0.02175, 0.3242, 0.1089, 0.05584, 0.3911, 0.05584, 0.4, 0.5, 0.4, 1.0, 0.2, 1.0, 0.2, 0.5, 0.2, 0.5, 0.2, 1.0, 2.98e-08, 1.0, 2.98e-08, 0.5, 0.75, 0.49, 0.9783, 0.3242, 0.8911, 0.05584, 0.6089, 0.05584, 0.5217, 0.3242])
me_cylinder_019.update()
me_cylinder_020 = bpy.data.meshes.new('Cylinder.020')
me_cylinder_020.from_pydata([(0.0, 9.97, -0.515), (0.0, 9.97, -0.1367), (9.482, 3.081, -0.515), (9.482, 3.081, -0.1367), (5.86, -8.066, -0.515), (5.86, -8.066, -0.1367), (-5.86, -8.066, -0.515), (-5.86, -8.066, -0.1367), (-9.482, 3.081, -0.515), (-9.482, 3.081, -0.1367)], [], [(0, 1, 3, 2), (2, 3, 5, 4), (4, 5, 7, 6), (3, 1, 9, 7, 5), (6, 7, 9, 8), (8, 9, 1, 0), (0, 2, 4, 6, 8)])
_uv = me_cylinder_020.uv_layers.new(name='UVMap')
_uv.uv.foreach_set('vector', [1.0, 0.5, 1.0, 1.0, 0.8, 1.0, 0.8, 0.5, 0.8, 0.5, 0.8, 1.0, 0.6, 1.0, 0.6, 0.5, 0.6, 0.5, 0.6, 1.0, 0.4, 1.0, 0.4, 0.5, 0.4783, 0.3242, 0.25, 0.49, 0.02175, 0.3242, 0.1089, 0.05584, 0.3911, 0.05584, 0.4, 0.5, 0.4, 1.0, 0.2, 1.0, 0.2, 0.5, 0.2, 0.5, 0.2, 1.0, 2.98e-08, 1.0, 2.98e-08, 0.5, 0.75, 0.49, 0.9783, 0.3242, 0.8911, 0.05584, 0.6089, 0.05584, 0.5217, 0.3242])
me_cylinder_020.update()
me_cylinder_021 = bpy.data.meshes.new('Cylinder.021')
me_cylinder_021.from_pydata([(0.0, 9.97, -0.515), (0.0, 9.97, -0.1364), (9.482, 3.081, -0.515), (9.482, 3.081, -0.1364), (5.86, -8.066, -0.515), (5.86, -8.066, -0.1364), (-5.86, -8.066, -0.515), (-5.86, -8.066, -0.1364), (-9.482, 3.081, -0.515), (-9.482, 3.081, -0.1364)], [], [(0, 1, 3, 2), (2, 3, 5, 4), (4, 5, 7, 6), (3, 1, 9, 7, 5), (6, 7, 9, 8), (8, 9, 1, 0), (0, 2, 4, 6, 8)])
_uv = me_cylinder_021.uv_layers.new(name='UVMap')
_uv.uv.foreach_set('vector', [1.0, 0.5, 1.0, 1.0, 0.8, 1.0, 0.8, 0.5, 0.8, 0.5, 0.8, 1.0, 0.6, 1.0, 0.6, 0.5, 0.6, 0.5, 0.6, 1.0, 0.4, 1.0, 0.4, 0.5, 0.4783, 0.3242, 0.25, 0.49, 0.02175, 0.3242, 0.1089, 0.05584, 0.3911, 0.05584, 0.4, 0.5, 0.4, 1.0, 0.2, 1.0, 0.2, 0.5, 0.2, 0.5, 0.2, 1.0, 2.98e-08, 1.0, 2.98e-08, 0.5, 0.75, 0.49, 0.9783, 0.3242, 0.8911, 0.05584, 0.6089, 0.05584, 0.5217, 0.3242])
me_cylinder_021.update()
me_cylinder_022 = bpy.data.meshes.new('Cylinder.022')
me_cylinder_022.from_pydata([(0.0, 9.97, -0.515), (0.0, 9.97, 0.1822), (9.482, 3.081, -0.515), (9.482, 3.081, 0.1822), (5.86, -8.066, -0.515), (5.86, -8.066, 0.1822), (-5.86, -8.066, -0.515), (-5.86, -8.066, 0.1822), (-9.482, 3.081, -0.515), (-9.482, 3.081, 0.1822)], [], [(0, 1, 3, 2), (2, 3, 5, 4), (4, 5, 7, 6), (3, 1, 9, 7, 5), (6, 7, 9, 8), (8, 9, 1, 0), (0, 2, 4, 6, 8)])
_uv = me_cylinder_022.uv_layers.new(name='UVMap')
_uv.uv.foreach_set('vector', [1.0, 0.5, 1.0, 1.0, 0.8, 1.0, 0.8, 0.5, 0.8, 0.5, 0.8, 1.0, 0.6, 1.0, 0.6, 0.5, 0.6, 0.5, 0.6, 1.0, 0.4, 1.0, 0.4, 0.5, 0.4783, 0.3242, 0.25, 0.49, 0.02175, 0.3242, 0.1089, 0.05584, 0.3911, 0.05584, 0.4, 0.5, 0.4, 1.0, 0.2, 1.0, 0.2, 0.5, 0.2, 0.5, 0.2, 1.0, 2.98e-08, 1.0, 2.98e-08, 0.5, 0.75, 0.49, 0.9783, 0.3242, 0.8911, 0.05584, 0.6089, 0.05584, 0.5217, 0.3242])
me_cylinder_022.update()
me_plane_018 = bpy.data.meshes.new('Plane.018')
me_plane_018.from_pydata([(-1.0, -1.0, 0.0), (1.0, -1.0, 0.0), (-1.0, 1.0, 0.0), (1.0, 1.0, 0.0), (-1.0, 1.0, 0.07083), (-1.0, -1.0, 0.07083), (1.0, -1.0, 0.07083), (1.0, 1.0, 0.07083)], [], [(0, 2, 3, 1), (5, 6, 7, 4), (3, 2, 4, 7), (0, 1, 6, 5), (1, 3, 7, 6), (2, 0, 5, 4)])
_uv = me_plane_018.uv_layers.new(name='UVMap')
_uv.uv.foreach_set('vector', [0.5, 0.0, 0.5, 0.5, 0.0, 0.5, 0.0, 0.0, 0.0, 0.5, 0.5, 0.5, 0.5, 1.0, 0.0, 1.0, 0.5, 3.284e-08, 1.0, -1.087e-08, 1.0, 0.01771, 0.5, 0.01771, 0.5, 0.01771, 1.0, 0.01771, 1.0, 0.03542, 0.5, 0.03542, 0.5, 0.03542, 1.0, 0.03542, 1.0, 0.05312, 0.5, 0.05312, 0.5, 0.05312, 1.0, 0.05312, 1.0, 0.07083, 0.5, 0.07083])
me_plane_018.update()
me_plane_019 = bpy.data.meshes.new('Plane.019')
me_plane_019.from_pydata([(-1.0, -1.0, 0.0), (1.0, -1.0, 0.0), (-1.0, 1.0, 0.0), (1.0, 1.0, 0.0), (-1.0, 1.0, 0.07083), (-1.0, -1.0, 0.07083), (1.0, -1.0, 0.07083), (1.0, 1.0, 0.07083)], [], [(0, 2, 3, 1), (5, 6, 7, 4), (3, 2, 4, 7), (0, 1, 6, 5), (1, 3, 7, 6), (2, 0, 5, 4)])
_uv = me_plane_019.uv_layers.new(name='UVMap')
_uv.uv.foreach_set('vector', [0.5, 0.0, 0.5, 0.5, 0.0, 0.5, 0.0, 0.0, 0.0, 0.5, 0.5, 0.5, 0.5, 1.0, 0.0, 1.0, 0.5, 3.284e-08, 1.0, -1.087e-08, 1.0, 0.01771, 0.5, 0.01771, 0.5, 0.01771, 1.0, 0.01771, 1.0, 0.03542, 0.5, 0.03542, 0.5, 0.03542, 1.0, 0.03542, 1.0, 0.05312, 0.5, 0.05312, 0.5, 0.05312, 1.0, 0.05312, 1.0, 0.07083, 0.5, 0.07083])
me_plane_019.update()
me_cube_018 = bpy.data.meshes.new('Cube.018')
me_cube_018.from_pydata([(-1.0, -1.0, -1.0), (-1.0, -1.0, 1.0), (-1.0, 1.0, -1.0), (-1.0, 1.0, 1.0), (1.0, -1.0, -1.0), (1.0, -1.0, 1.0), (1.0, 1.0, -1.0), (1.0, 1.0, 1.0)], [], [(0, 1, 3, 2), (2, 3, 7, 6), (6, 7, 5, 4), (4, 5, 1, 0), (2, 6, 4, 0), (7, 3, 1, 5)])
_uv = me_cube_018.uv_layers.new(name='UVMap')
_uv.uv.foreach_set('vector', [0.375, 0.0, 0.625, 0.0, 0.625, 0.25, 0.375, 0.25, 0.375, 0.25, 0.625, 0.25, 0.625, 0.5, 0.375, 0.5, 0.375, 0.5, 0.625, 0.5, 0.625, 0.75, 0.375, 0.75, 0.375, 0.75, 0.625, 0.75, 0.625, 1.0, 0.375, 1.0, 0.125, 0.5, 0.375, 0.5, 0.375, 0.75, 0.125, 0.75, 0.625, 0.5, 0.875, 0.5, 0.875, 0.75, 0.625, 0.75])
me_cube_018.update()
me_cylinder_023 = bpy.data.meshes.new('Cylinder.023')
me_cylinder_023.from_pydata([(-1.239e-15, 8.368, 10.83), (4.184, 7.247, 10.83), (7.247, 4.184, 10.83), (8.368, -7.483e-07, 10.83), (7.247, -4.184, 10.83), (4.184, -7.247, 10.83), (-1.239e-15, -8.368, 10.83), (-4.184, -7.247, 10.83), (-7.247, -4.184, 10.83), (-8.368, -7.483e-07, 10.83), (-7.247, 4.184, 10.83), (-4.184, 7.247, 10.83), (4.985, 8.634, 10.83), (-1.239e-15, 9.97, 10.83), (8.634, 4.985, 10.83), (9.97, -7.483e-07, 10.83), (8.634, -4.985, 10.83), (4.985, -8.634, 10.83), (-1.239e-15, -9.97, 10.83), (-4.985, -8.634, 10.83), (-8.634, -4.985, 10.83), (-9.97, -7.483e-07, 10.83), (-8.634, 4.985, 10.83), (-4.985, 8.634, 10.83), (-1.239e-15, 9.97, 0.0), (4.985, 8.634, 0.0), (8.634, 4.985, 0.0), (9.97, 8.882e-16, 0.0), (8.634, -4.985, 0.0), (4.985, -8.634, 0.0), (-1.239e-15, -9.97, 0.0), (-4.985, -8.634, 0.0), (-8.634, -4.985, 0.0), (-9.97, 8.882e-16, 0.0), (-8.634, 4.985, 0.0), (-4.985, 8.634, 0.0), (8.193e-07, 8.368, 0.4118), (4.184, 7.247, 0.4118), (-4.184, -7.247, 0.4118), (-7.247, -4.184, 0.4118), (7.247, -4.184, 0.4118), (4.184, -7.247, 0.4118), (-4.184, 7.247, 0.4118), (7.247, 4.184, 0.4118), (-8.368, -3.422e-05, 0.4118), (8.193e-07, -8.368, 0.4118), (8.368, -3.422e-05, 0.4118), (-7.247, 4.184, 0.4118), (-1.239e-15, 8.368, -10.83), (4.184, 7.247, -10.83), (7.247, 4.184, -10.83), (8.368, -7.483e-07, -10.83), (7.247, -4.184, -10.83), (4.184, -7.247, -10.83), (-1.239e-15, -8.368, -10.83), (-4.184, -7.247, -10.83), (-7.247, -4.184, -10.83), (-8.368, -7.483e-07, -10.83), (-7.247, 4.184, -10.83), (-4.184, 7.247, -10.83), (4.985, 8.634, -10.83), (-1.239e-15, 9.97, -10.83), (8.634, 4.985, -10.83), (9.97, -7.483e-07, -10.83), (8.634, -4.985, -10.83), (4.985, -8.634, -10.83), (-1.239e-15, -9.97, -10.83), (-4.985, -8.634, -10.83), (-8.634, -4.985, -10.83), (-9.97, -7.483e-07, -10.83), (-8.634, 4.985, -10.83), (-4.985, 8.634, -10.83), (8.193e-07, 8.368, -0.4118), (4.184, 7.247, -0.4118), (-4.184, -7.247, -0.4118), (-7.247, -4.184, -0.4118), (7.247, -4.184, -0.4118), (4.184, -7.247, -0.4118), (-4.184, 7.247, -0.4118), (7.247, 4.184, -0.4118), (-8.368, -3.422e-05, -0.4118), (8.193e-07, -8.368, -0.4118), (8.368, -3.422e-05, -0.4118), (-7.247, 4.184, -0.4118)], [], [(24, 13, 12, 25), (25, 12, 14, 26), (26, 14, 15, 27), (27, 15, 16, 28), (28, 16, 17, 29), (29, 17, 18, 30), (30, 18, 19, 31), (31, 19, 20, 32), (32, 20, 21, 33), (33, 21, 22, 34), (34, 22, 23, 35), (35, 23, 13, 24), (0, 1, 12, 13), (1, 2, 14, 12), (2, 3, 15, 14), (3, 4, 16, 15), (4, 5, 17, 16), (5, 6, 18, 17), (6, 7, 19, 18), (7, 8, 20, 19), (8, 9, 21, 20), (9, 10, 22, 21), (10, 11, 23, 22), (11, 0, 13, 23), (11, 10, 47, 42), (4, 3, 46, 40), (7, 6, 45, 38), (10, 9, 44, 47), (3, 2, 43, 46), (6, 5, 41, 45), (9, 8, 39, 44), (2, 1, 37, 43), (0, 11, 42, 36), (5, 4, 40, 41), (8, 7, 38, 39), (1, 0, 36, 37), (24, 25, 60, 61), (25, 26, 62, 60), (26, 27, 63, 62), (27, 28, 64, 63), (28, 29, 65, 64), (29, 30, 66, 65), (30, 31, 67, 66), (31, 32, 68, 67), (32, 33, 69, 68), (33, 34, 70, 69), (34, 35, 71, 70), (35, 24, 61, 71), (48, 61, 60, 49), (49, 60, 62, 50), (50, 62, 63, 51), (51, 63, 64, 52), (52, 64, 65, 53), (53, 65, 66, 54), (54, 66, 67, 55), (55, 67, 68, 56), (56, 68, 69, 57), (57, 69, 70, 58), (58, 70, 71, 59), (59, 71, 61, 48), (59, 78, 83, 58), (52, 76, 82, 51), (55, 74, 81, 54), (58, 83, 80, 57), (51, 82, 79, 50), (54, 81, 77, 53), (57, 80, 75, 56), (50, 79, 73, 49), (48, 72, 78, 59), (53, 77, 76, 52), (56, 75, 74, 55), (49, 73, 72, 48), (41, 40, 76, 77), (40, 46, 82, 76), (46, 43, 79, 82), (43, 37, 73, 79), (37, 36, 72, 73), (36, 42, 78, 72), (42, 47, 83, 78), (47, 44, 80, 83), (44, 39, 75, 80), (39, 38, 74, 75), (38, 45, 81, 74), (45, 41, 77, 81)])
_uv = me_cylinder_023.uv_layers.new(name='UVMap')
_uv.uv.foreach_set('vector', [0.07143, 0.5191, 0.07143, 0.3461, 0.1539, 0.3461, 0.1539, 0.5191, 0.1539, 0.5191, 0.1539, 0.3461, 0.2253, 0.3461, 0.2253, 0.5191, 0.2253, 0.173, 0.2253, 3.201e-07, 0.2968, 1.981e-07, 0.2968, 0.173, 0.2968, 0.173, 0.2968, 1.981e-07, 0.3793, 7.621e-08, 0.3793, 0.173, 0.3793, 0.173, 0.3793, 7.621e-08, 0.4507, 0.0, 0.4507, 0.173, 7.621e-09, 0.173, 0.0, 3.048e-08, 0.07143, 0.0, 0.07143, 0.173, 0.07143, 0.173, 0.07143, 0.0, 0.1539, 3.048e-08, 0.1539, 0.173, 0.1539, 0.173, 0.1539, 3.048e-08, 0.2253, 1.067e-07, 0.2253, 0.173, 0.4507, 0.173, 0.4507, 0.0, 0.5221, 1.219e-07, 0.5221, 0.173, 0.5221, 0.173, 0.5221, 1.219e-07, 0.6046, 2.439e-07, 0.6046, 0.173, 0.6046, 0.173, 0.6046, 2.439e-07, 0.676, 3.201e-07, 0.676, 0.173, 0.0, 0.5191, 0.0, 0.3461, 0.07143, 0.3461, 0.07143, 0.5191, 0.2847, 0.9407, 0.3446, 0.9753, 0.338, 1.0, 0.2666, 0.9588, 0.3446, 0.9753, 0.4139, 0.9753, 0.4205, 1.0, 0.338, 1.0, 0.4139, 0.9753, 0.4738, 0.9407, 0.4919, 0.9588, 0.4205, 1.0, 0.4738, 0.9407, 0.5084, 0.8807, 0.5332, 0.8873, 0.4919, 0.9588, 0.5084, 0.8807, 0.5084, 0.8115, 0.5332, 0.8048, 0.5332, 0.8873, 0.5084, 0.8115, 0.4738, 0.7515, 0.4919, 0.7334, 0.5332, 0.8048, 0.4738, 0.7515, 0.4139, 0.7169, 0.4205, 0.6922, 0.4919, 0.7334, 0.4139, 0.7169, 0.3446, 0.7169, 0.338, 0.6922, 0.4205, 0.6922, 0.3446, 0.7169, 0.2847, 0.7515, 0.2666, 0.7334, 0.338, 0.6922, 0.2847, 0.7515, 0.2501, 0.8115, 0.2253, 0.8048, 0.2666, 0.7334, 0.2501, 0.8115, 0.2501, 0.8807, 0.2253, 0.8873, 0.2253, 0.8048, 0.2501, 0.8807, 0.2847, 0.9407, 0.2666, 0.9588, 0.2253, 0.8873, 0.6036, 0.3461, 0.6636, 0.3461, 0.6636, 0.5125, 0.6036, 0.5125, 0.4744, 0.3461, 0.5437, 0.3461, 0.5437, 0.5125, 0.4744, 0.5125, 0.2853, 0.3461, 0.3545, 0.3461, 0.3545, 0.5125, 0.2853, 0.5125, 0.6636, 0.3461, 0.7328, 0.3461, 0.7328, 0.5125, 0.6636, 0.5125, 0.5437, 0.3461, 0.6036, 0.3461, 0.6036, 0.5125, 0.5437, 0.5125, 0.3545, 0.3461, 0.4145, 0.3461, 0.4145, 0.5125, 0.3545, 0.5125, 0.7328, 0.3461, 0.7928, 0.3461, 0.7928, 0.5125, 0.7328, 0.5125, 0.676, 0.0, 0.736, 6.097e-08, 0.736, 0.1665, 0.676, 0.1665, 0.8052, 9.145e-08, 0.8652, 6.097e-08, 0.8652, 0.1665, 0.8052, 0.1665, 0.4145, 0.3461, 0.4744, 0.3461, 0.4744, 0.5125, 0.4145, 0.5125, 0.2253, 0.3461, 0.2853, 0.3461, 0.2853, 0.5125, 0.2253, 0.5125, 0.736, 6.097e-08, 0.8052, 9.145e-08, 0.8052, 0.1665, 0.736, 0.1665, 0.07143, 0.5191, 0.1539, 0.5191, 0.1539, 0.6922, 0.07143, 0.6922, 0.1539, 0.5191, 0.2253, 0.5191, 0.2253, 0.6922, 0.1539, 0.6922, 0.2253, 0.173, 0.2968, 0.173, 0.2968, 0.3461, 0.2253, 0.3461, 0.2968, 0.173, 0.3793, 0.173, 0.3793, 0.3461, 0.2968, 0.3461, 0.3793, 0.173, 0.4507, 0.173, 0.4507, 0.3461, 0.3793, 0.3461, 7.621e-09, 0.173, 0.07143, 0.173, 0.07143, 0.3461, 0.0, 0.3461, 0.07143, 0.173, 0.1539, 0.173, 0.1539, 0.3461, 0.07143, 0.3461, 0.1539, 0.173, 0.2253, 0.173, 0.2253, 0.3461, 0.1539, 0.3461, 0.4507, 0.173, 0.5221, 0.173, 0.5221, 0.3461, 0.4507, 0.3461, 0.5221, 0.173, 0.6046, 0.173, 0.6046, 0.3461, 0.5221, 0.3461, 0.6046, 0.173, 0.676, 0.173, 0.676, 0.3461, 0.6046, 0.3461, 0.0, 0.5191, 0.07143, 0.5191, 0.07143, 0.6922, 0.0, 0.6922, 0.5925, 0.9407, 0.5744, 0.9588, 0.5332, 0.8873, 0.5579, 0.8807, 0.5579, 0.8807, 0.5332, 0.8873, 0.5332, 0.8048, 0.5579, 0.8115, 0.5579, 0.8115, 0.5332, 0.8048, 0.5744, 0.7334, 0.5925, 0.7515, 0.5925, 0.7515, 0.5744, 0.7334, 0.6458, 0.6922, 0.6525, 0.7169, 0.6525, 0.7169, 0.6458, 0.6922, 0.7283, 0.6922, 0.7217, 0.7169, 0.7217, 0.7169, 0.7283, 0.6922, 0.7998, 0.7334, 0.7817, 0.7515, 0.7817, 0.7515, 0.7998, 0.7334, 0.841, 0.8048, 0.8163, 0.8115, 0.8163, 0.8115, 0.841, 0.8048, 0.841, 0.8873, 0.8163, 0.8807, 0.8163, 0.8807, 0.841, 0.8873, 0.7998, 0.9588, 0.7817, 0.9407, 0.7817, 0.9407, 0.7998, 0.9588, 0.7283, 1.0, 0.7217, 0.9753, 0.7217, 0.9753, 0.7283, 1.0, 0.6458, 1.0, 0.6525, 0.9753, 0.6525, 0.9753, 0.6458, 1.0, 0.5744, 0.9588, 0.5925, 0.9407, 0.6036, 0.6922, 0.6036, 0.5257, 0.6636, 0.5257, 0.6636, 0.6922, 0.4744, 0.6922, 0.4744, 0.5257, 0.5437, 0.5257, 0.5437, 0.6922, 0.2853, 0.6922, 0.2853, 0.5257, 0.3545, 0.5257, 0.3545, 0.6922, 0.6636, 0.6922, 0.6636, 0.5257, 0.7328, 0.5257, 0.7328, 0.6922, 0.5437, 0.6922, 0.5437, 0.5257, 0.6036, 0.5257, 0.6036, 0.6922, 0.3545, 0.6922, 0.3545, 0.5257, 0.4145, 0.5257, 0.4145, 0.6922, 0.7328, 0.6922, 0.7328, 0.5257, 0.7928, 0.5257, 0.7928, 0.6922, 0.676, 0.3461, 0.676, 0.1796, 0.736, 0.1796, 0.736, 0.3461, 0.8052, 0.3461, 0.8052, 0.1796, 0.8652, 0.1796, 0.8652, 0.3461, 0.4145, 0.6922, 0.4145, 0.5257, 0.4744, 0.5257, 0.4744, 0.6922, 0.2253, 0.6922, 0.2253, 0.5257, 0.2853, 0.5257, 0.2853, 0.6922, 0.736, 0.3461, 0.736, 0.1796, 0.8052, 0.1796, 0.8052, 0.3461, 0.4145, 0.5125, 0.4744, 0.5125, 0.4744, 0.5257, 0.4145, 0.5257, 0.4744, 0.5125, 0.5437, 0.5125, 0.5437, 0.5257, 0.4744, 0.5257, 0.5437, 0.5125, 0.6036, 0.5125, 0.6036, 0.5257, 0.5437, 0.5257, 0.676, 0.1665, 0.736, 0.1665, 0.736, 0.1796, 0.676, 0.1796, 0.736, 0.1665, 0.8052, 0.1665, 0.8052, 0.1796, 0.736, 0.1796, 0.8052, 0.1665, 0.8652, 0.1665, 0.8652, 0.1796, 0.8052, 0.1796, 0.6036, 0.5125, 0.6636, 0.5125, 0.6636, 0.5257, 0.6036, 0.5257, 0.6636, 0.5125, 0.7328, 0.5125, 0.7328, 0.5257, 0.6636, 0.5257, 0.7328, 0.5125, 0.7928, 0.5125, 0.7928, 0.5257, 0.7328, 0.5257, 0.2253, 0.5125, 0.2853, 0.5125, 0.2853, 0.5257, 0.2253, 0.5257, 0.2853, 0.5125, 0.3545, 0.5125, 0.3545, 0.5257, 0.2853, 0.5257, 0.3545, 0.5125, 0.4145, 0.5125, 0.4145, 0.5257, 0.3545, 0.5257])
me_cylinder_023.update()
me_cube_022 = bpy.data.meshes.new('Cube.022')
me_cube_022.from_pydata([(-1.0, -1.0, -1.0), (-1.0, -1.0, 1.0), (-1.0, 1.0, -1.0), (-1.0, 1.0, 1.0), (1.0, -1.0, -1.0), (1.0, -1.0, 1.0), (1.0, 1.0, -1.0), (1.0, 1.0, 1.0)], [], [(0, 1, 3, 2), (2, 3, 7, 6), (6, 7, 5, 4), (4, 5, 1, 0), (2, 6, 4, 0), (7, 3, 1, 5)])
_uv = me_cube_022.uv_layers.new(name='UVMap')
_uv.uv.foreach_set('vector', [0.375, 0.0, 0.625, 0.0, 0.625, 0.25, 0.375, 0.25, 0.375, 0.25, 0.625, 0.25, 0.625, 0.5, 0.375, 0.5, 0.375, 0.5, 0.625, 0.5, 0.625, 0.75, 0.375, 0.75, 0.375, 0.75, 0.625, 0.75, 0.625, 1.0, 0.375, 1.0, 0.125, 0.5, 0.375, 0.5, 0.375, 0.75, 0.125, 0.75, 0.625, 0.5, 0.875, 0.5, 0.875, 0.75, 0.625, 0.75])
me_cube_022.update()
me_cube_023 = bpy.data.meshes.new('Cube.023')
me_cube_023.from_pydata([(-0.657, -3.726, -1.0), (-0.657, -3.726, 1.0), (-1.0, 1.0, -1.0), (-1.0, 1.0, 1.0), (0.657, -3.726, -1.0), (0.657, -3.726, 1.0), (1.0, 1.0, -1.0), (1.0, 1.0, 1.0)], [], [(0, 1, 3, 2), (2, 3, 7, 6), (6, 7, 5, 4), (4, 5, 1, 0), (2, 6, 4, 0), (7, 3, 1, 5)])
_uv = me_cube_023.uv_layers.new(name='UVMap')
_uv.uv.foreach_set('vector', [0.375, 0.0, 0.625, 0.0, 0.625, 0.25, 0.375, 0.25, 0.375, 0.25, 0.625, 0.25, 0.625, 0.5, 0.375, 0.5, 0.375, 0.5, 0.625, 0.5, 0.625, 0.75, 0.375, 0.75, 0.375, 0.75, 0.625, 0.75, 0.625, 1.0, 0.375, 1.0, 0.125, 0.5, 0.375, 0.5, 0.375, 0.75, 0.125, 0.75, 0.625, 0.5, 0.875, 0.5, 0.875, 0.75, 0.625, 0.75])
me_cube_023.update()
me_cylinder_024 = bpy.data.meshes.new('Cylinder.024')
me_cylinder_024.from_pydata([(0.0, 9.97, -0.515), (0.0, 9.97, -0.1441), (9.482, 3.081, -0.515), (9.482, 3.081, -0.1441), (5.86, -8.066, -0.515), (5.86, -8.066, -0.1441), (-5.86, -8.066, -0.515), (-5.86, -8.066, -0.1441), (-9.482, 3.081, -0.515), (-9.482, 3.081, -0.1441)], [], [(0, 1, 3, 2), (2, 3, 5, 4), (4, 5, 7, 6), (3, 1, 9, 7, 5), (6, 7, 9, 8), (8, 9, 1, 0), (0, 2, 4, 6, 8)])
_uv = me_cylinder_024.uv_layers.new(name='UVMap')
_uv.uv.foreach_set('vector', [1.0, 0.5, 1.0, 1.0, 0.8, 1.0, 0.8, 0.5, 0.8, 0.5, 0.8, 1.0, 0.6, 1.0, 0.6, 0.5, 0.6, 0.5, 0.6, 1.0, 0.4, 1.0, 0.4, 0.5, 0.4783, 0.3242, 0.25, 0.49, 0.02175, 0.3242, 0.1089, 0.05584, 0.3911, 0.05584, 0.4, 0.5, 0.4, 1.0, 0.2, 1.0, 0.2, 0.5, 0.2, 0.5, 0.2, 1.0, 2.98e-08, 1.0, 2.98e-08, 0.5, 0.75, 0.49, 0.9783, 0.3242, 0.8911, 0.05584, 0.6089, 0.05584, 0.5217, 0.3242])
me_cylinder_024.update()
me_cylinder_025 = bpy.data.meshes.new('Cylinder.025')
me_cylinder_025.from_pydata([(0.0, 9.97, -0.515), (0.0, 9.97, -0.1367), (9.482, 3.081, -0.515), (9.482, 3.081, -0.1367), (5.86, -8.066, -0.515), (5.86, -8.066, -0.1367), (-5.86, -8.066, -0.515), (-5.86, -8.066, -0.1367), (-9.482, 3.081, -0.515), (-9.482, 3.081, -0.1367)], [], [(0, 1, 3, 2), (2, 3, 5, 4), (4, 5, 7, 6), (3, 1, 9, 7, 5), (6, 7, 9, 8), (8, 9, 1, 0), (0, 2, 4, 6, 8)])
_uv = me_cylinder_025.uv_layers.new(name='UVMap')
_uv.uv.foreach_set('vector', [1.0, 0.5, 1.0, 1.0, 0.8, 1.0, 0.8, 0.5, 0.8, 0.5, 0.8, 1.0, 0.6, 1.0, 0.6, 0.5, 0.6, 0.5, 0.6, 1.0, 0.4, 1.0, 0.4, 0.5, 0.4783, 0.3242, 0.25, 0.49, 0.02175, 0.3242, 0.1089, 0.05584, 0.3911, 0.05584, 0.4, 0.5, 0.4, 1.0, 0.2, 1.0, 0.2, 0.5, 0.2, 0.5, 0.2, 1.0, 2.98e-08, 1.0, 2.98e-08, 0.5, 0.75, 0.49, 0.9783, 0.3242, 0.8911, 0.05584, 0.6089, 0.05584, 0.5217, 0.3242])
me_cylinder_025.update()
me_cylinder_026 = bpy.data.meshes.new('Cylinder.026')
me_cylinder_026.from_pydata([(0.0, 9.97, -0.515), (0.0, 9.97, -0.1364), (9.482, 3.081, -0.515), (9.482, 3.081, -0.1364), (5.86, -8.066, -0.515), (5.86, -8.066, -0.1364), (-5.86, -8.066, -0.515), (-5.86, -8.066, -0.1364), (-9.482, 3.081, -0.515), (-9.482, 3.081, -0.1364)], [], [(0, 1, 3, 2), (2, 3, 5, 4), (4, 5, 7, 6), (3, 1, 9, 7, 5), (6, 7, 9, 8), (8, 9, 1, 0), (0, 2, 4, 6, 8)])
_uv = me_cylinder_026.uv_layers.new(name='UVMap')
_uv.uv.foreach_set('vector', [1.0, 0.5, 1.0, 1.0, 0.8, 1.0, 0.8, 0.5, 0.8, 0.5, 0.8, 1.0, 0.6, 1.0, 0.6, 0.5, 0.6, 0.5, 0.6, 1.0, 0.4, 1.0, 0.4, 0.5, 0.4783, 0.3242, 0.25, 0.49, 0.02175, 0.3242, 0.1089, 0.05584, 0.3911, 0.05584, 0.4, 0.5, 0.4, 1.0, 0.2, 1.0, 0.2, 0.5, 0.2, 0.5, 0.2, 1.0, 2.98e-08, 1.0, 2.98e-08, 0.5, 0.75, 0.49, 0.9783, 0.3242, 0.8911, 0.05584, 0.6089, 0.05584, 0.5217, 0.3242])
me_cylinder_026.update()
me_cylinder_027 = bpy.data.meshes.new('Cylinder.027')
me_cylinder_027.from_pydata([(0.0, 9.97, -0.515), (0.0, 9.97, 0.1822), (9.482, 3.081, -0.515), (9.482, 3.081, 0.1822), (5.86, -8.066, -0.515), (5.86, -8.066, 0.1822), (-5.86, -8.066, -0.515), (-5.86, -8.066, 0.1822), (-9.482, 3.081, -0.515), (-9.482, 3.081, 0.1822)], [], [(0, 1, 3, 2), (2, 3, 5, 4), (4, 5, 7, 6), (3, 1, 9, 7, 5), (6, 7, 9, 8), (8, 9, 1, 0), (0, 2, 4, 6, 8)])
_uv = me_cylinder_027.uv_layers.new(name='UVMap')
_uv.uv.foreach_set('vector', [1.0, 0.5, 1.0, 1.0, 0.8, 1.0, 0.8, 0.5, 0.8, 0.5, 0.8, 1.0, 0.6, 1.0, 0.6, 0.5, 0.6, 0.5, 0.6, 1.0, 0.4, 1.0, 0.4, 0.5, 0.4783, 0.3242, 0.25, 0.49, 0.02175, 0.3242, 0.1089, 0.05584, 0.3911, 0.05584, 0.4, 0.5, 0.4, 1.0, 0.2, 1.0, 0.2, 0.5, 0.2, 0.5, 0.2, 1.0, 2.98e-08, 1.0, 2.98e-08, 0.5, 0.75, 0.49, 0.9783, 0.3242, 0.8911, 0.05584, 0.6089, 0.05584, 0.5217, 0.3242])
me_cylinder_027.update()
me_plane_020 = bpy.data.meshes.new('Plane.020')
me_plane_020.from_pydata([(-1.0, -1.0, 0.0), (1.0, -1.0, 0.0), (-1.0, 1.0, 0.0), (1.0, 1.0, 0.0), (-1.0, 1.0, 0.07083), (-1.0, -1.0, 0.07083), (1.0, -1.0, 0.07083), (1.0, 1.0, 0.07083)], [], [(0, 2, 3, 1), (5, 6, 7, 4), (3, 2, 4, 7), (0, 1, 6, 5), (1, 3, 7, 6), (2, 0, 5, 4)])
_uv = me_plane_020.uv_layers.new(name='UVMap')
_uv.uv.foreach_set('vector', [0.5, 0.0, 0.5, 0.5, 0.0, 0.5, 0.0, 0.0, 0.0, 0.5, 0.5, 0.5, 0.5, 1.0, 0.0, 1.0, 0.5, 3.284e-08, 1.0, -1.087e-08, 1.0, 0.01771, 0.5, 0.01771, 0.5, 0.01771, 1.0, 0.01771, 1.0, 0.03542, 0.5, 0.03542, 0.5, 0.03542, 1.0, 0.03542, 1.0, 0.05312, 0.5, 0.05312, 0.5, 0.05312, 1.0, 0.05312, 1.0, 0.07083, 0.5, 0.07083])
me_plane_020.update()
me_cube_024 = bpy.data.meshes.new('Cube.024')
me_cube_024.from_pydata([(-1.0, -1.0, -1.0), (-1.0, -1.0, 1.0), (-1.0, 1.0, -1.0), (-1.0, 1.0, 1.0), (1.0, -1.0, -1.0), (1.0, -1.0, 1.0), (1.0, 1.0, -1.0), (1.0, 1.0, 1.0)], [], [(0, 1, 3, 2), (2, 3, 7, 6), (6, 7, 5, 4), (4, 5, 1, 0), (2, 6, 4, 0), (7, 3, 1, 5)])
_uv = me_cube_024.uv_layers.new(name='UVMap')
_uv.uv.foreach_set('vector', [0.375, 0.0, 0.625, 0.0, 0.625, 0.25, 0.375, 0.25, 0.375, 0.25, 0.625, 0.25, 0.625, 0.5, 0.375, 0.5, 0.375, 0.5, 0.625, 0.5, 0.625, 0.75, 0.375, 0.75, 0.375, 0.75, 0.625, 0.75, 0.625, 1.0, 0.375, 1.0, 0.125, 0.5, 0.375, 0.5, 0.375, 0.75, 0.125, 0.75, 0.625, 0.5, 0.875, 0.5, 0.875, 0.75, 0.625, 0.75])
me_cube_024.update()
me_cylinder_028 = bpy.data.meshes.new('Cylinder.028')
me_cylinder_028.from_pydata([(-1.239e-15, 8.368, 10.83), (4.184, 7.247, 10.83), (7.247, 4.184, 10.83), (8.368, -7.483e-07, 10.83), (7.247, -4.184, 10.83), (4.184, -7.247, 10.83), (-1.239e-15, -8.368, 10.83), (-4.184, -7.247, 10.83), (-7.247, -4.184, 10.83), (-8.368, -7.483e-07, 10.83), (-7.247, 4.184, 10.83), (-4.184, 7.247, 10.83), (4.985, 8.634, 10.83), (-1.239e-15, 9.97, 10.83), (8.634, 4.985, 10.83), (9.97, -7.483e-07, 10.83), (8.634, -4.985, 10.83), (4.985, -8.634, 10.83), (-1.239e-15, -9.97, 10.83), (-4.985, -8.634, 10.83), (-8.634, -4.985, 10.83), (-9.97, -7.483e-07, 10.83), (-8.634, 4.985, 10.83), (-4.985, 8.634, 10.83), (-1.239e-15, 9.97, 0.0), (4.985, 8.634, 0.0), (8.634, 4.985, 0.0), (9.97, 8.882e-16, 0.0), (8.634, -4.985, 0.0), (4.985, -8.634, 0.0), (-1.239e-15, -9.97, 0.0), (-4.985, -8.634, 0.0), (-8.634, -4.985, 0.0), (-9.97, 8.882e-16, 0.0), (-8.634, 4.985, 0.0), (-4.985, 8.634, 0.0), (8.193e-07, 8.368, 0.4118), (4.184, 7.247, 0.4118), (-4.184, -7.247, 0.4118), (-7.247, -4.184, 0.4118), (7.247, -4.184, 0.4118), (4.184, -7.247, 0.4118), (-4.184, 7.247, 0.4118), (7.247, 4.184, 0.4118), (-8.368, -3.422e-05, 0.4118), (8.193e-07, -8.368, 0.4118), (8.368, -3.422e-05, 0.4118), (-7.247, 4.184, 0.4118), (-1.239e-15, 8.368, -10.83), (4.184, 7.247, -10.83), (7.247, 4.184, -10.83), (8.368, -7.483e-07, -10.83), (7.247, -4.184, -10.83), (4.184, -7.247, -10.83), (-1.239e-15, -8.368, -10.83), (-4.184, -7.247, -10.83), (-7.247, -4.184, -10.83), (-8.368, -7.483e-07, -10.83), (-7.247, 4.184, -10.83), (-4.184, 7.247, -10.83), (4.985, 8.634, -10.83), (-1.239e-15, 9.97, -10.83), (8.634, 4.985, -10.83), (9.97, -7.483e-07, -10.83), (8.634, -4.985, -10.83), (4.985, -8.634, -10.83), (-1.239e-15, -9.97, -10.83), (-4.985, -8.634, -10.83), (-8.634, -4.985, -10.83), (-9.97, -7.483e-07, -10.83), (-8.634, 4.985, -10.83), (-4.985, 8.634, -10.83), (8.193e-07, 8.368, -0.4118), (4.184, 7.247, -0.4118), (-4.184, -7.247, -0.4118), (-7.247, -4.184, -0.4118), (7.247, -4.184, -0.4118), (4.184, -7.247, -0.4118), (-4.184, 7.247, -0.4118), (7.247, 4.184, -0.4118), (-8.368, -3.422e-05, -0.4118), (8.193e-07, -8.368, -0.4118), (8.368, -3.422e-05, -0.4118), (-7.247, 4.184, -0.4118)], [], [(24, 13, 12, 25), (25, 12, 14, 26), (26, 14, 15, 27), (27, 15, 16, 28), (28, 16, 17, 29), (29, 17, 18, 30), (30, 18, 19, 31), (31, 19, 20, 32), (32, 20, 21, 33), (33, 21, 22, 34), (34, 22, 23, 35), (35, 23, 13, 24), (0, 1, 12, 13), (1, 2, 14, 12), (2, 3, 15, 14), (3, 4, 16, 15), (4, 5, 17, 16), (5, 6, 18, 17), (6, 7, 19, 18), (7, 8, 20, 19), (8, 9, 21, 20), (9, 10, 22, 21), (10, 11, 23, 22), (11, 0, 13, 23), (11, 10, 47, 42), (4, 3, 46, 40), (7, 6, 45, 38), (10, 9, 44, 47), (3, 2, 43, 46), (6, 5, 41, 45), (9, 8, 39, 44), (2, 1, 37, 43), (0, 11, 42, 36), (5, 4, 40, 41), (8, 7, 38, 39), (1, 0, 36, 37), (24, 25, 60, 61), (25, 26, 62, 60), (26, 27, 63, 62), (27, 28, 64, 63), (28, 29, 65, 64), (29, 30, 66, 65), (30, 31, 67, 66), (31, 32, 68, 67), (32, 33, 69, 68), (33, 34, 70, 69), (34, 35, 71, 70), (35, 24, 61, 71), (48, 61, 60, 49), (49, 60, 62, 50), (50, 62, 63, 51), (51, 63, 64, 52), (52, 64, 65, 53), (53, 65, 66, 54), (54, 66, 67, 55), (55, 67, 68, 56), (56, 68, 69, 57), (57, 69, 70, 58), (58, 70, 71, 59), (59, 71, 61, 48), (59, 78, 83, 58), (52, 76, 82, 51), (55, 74, 81, 54), (58, 83, 80, 57), (51, 82, 79, 50), (54, 81, 77, 53), (57, 80, 75, 56), (50, 79, 73, 49), (48, 72, 78, 59), (53, 77, 76, 52), (56, 75, 74, 55), (49, 73, 72, 48), (38, 45, 81, 74), (45, 41, 77, 81), (41, 40, 76, 77), (40, 46, 82, 76), (46, 43, 79, 82), (43, 37, 73, 79), (37, 36, 72, 73), (36, 42, 78, 72), (42, 47, 83, 78), (47, 44, 80, 83), (44, 39, 75, 80), (39, 38, 74, 75)])
_uv = me_cylinder_028.uv_layers.new(name='UVMap')
_uv.uv.foreach_set('vector', [0.07143, 0.5191, 0.07143, 0.3461, 0.1539, 0.3461, 0.1539, 0.5191, 0.1539, 0.5191, 0.1539, 0.3461, 0.2253, 0.3461, 0.2253, 0.5191, 0.2253, 0.173, 0.2253, 3.201e-07, 0.2968, 1.981e-07, 0.2968, 0.173, 0.2968, 0.173, 0.2968, 1.981e-07, 0.3793, 7.621e-08, 0.3793, 0.173, 0.3793, 0.173, 0.3793, 7.621e-08, 0.4507, 0.0, 0.4507, 0.173, 7.621e-09, 0.173, 0.0, 3.048e-08, 0.07143, 0.0, 0.07143, 0.173, 0.07143, 0.173, 0.07143, 0.0, 0.1539, 3.048e-08, 0.1539, 0.173, 0.1539, 0.173, 0.1539, 3.048e-08, 0.2253, 1.067e-07, 0.2253, 0.173, 0.4507, 0.173, 0.4507, 0.0, 0.5221, 1.219e-07, 0.5221, 0.173, 0.5221, 0.173, 0.5221, 1.219e-07, 0.6046, 2.439e-07, 0.6046, 0.173, 0.6046, 0.173, 0.6046, 2.439e-07, 0.676, 3.201e-07, 0.676, 0.173, 0.0, 0.5191, 0.0, 0.3461, 0.07143, 0.3461, 0.07143, 0.5191, 0.2847, 0.9407, 0.3446, 0.9753, 0.338, 1.0, 0.2666, 0.9588, 0.3446, 0.9753, 0.4139, 0.9753, 0.4205, 1.0, 0.338, 1.0, 0.4139, 0.9753, 0.4738, 0.9407, 0.4919, 0.9588, 0.4205, 1.0, 0.4738, 0.9407, 0.5084, 0.8807, 0.5332, 0.8873, 0.4919, 0.9588, 0.5084, 0.8807, 0.5084, 0.8115, 0.5332, 0.8048, 0.5332, 0.8873, 0.5084, 0.8115, 0.4738, 0.7515, 0.4919, 0.7334, 0.5332, 0.8048, 0.4738, 0.7515, 0.4139, 0.7169, 0.4205, 0.6922, 0.4919, 0.7334, 0.4139, 0.7169, 0.3446, 0.7169, 0.338, 0.6922, 0.4205, 0.6922, 0.3446, 0.7169, 0.2847, 0.7515, 0.2666, 0.7334, 0.338, 0.6922, 0.2847, 0.7515, 0.2501, 0.8115, 0.2253, 0.8048, 0.2666, 0.7334, 0.2501, 0.8115, 0.2501, 0.8807, 0.2253, 0.8873, 0.2253, 0.8048, 0.2501, 0.8807, 0.2847, 0.9407, 0.2666, 0.9588, 0.2253, 0.8873, 0.6036, 0.3461, 0.6636, 0.3461, 0.6636, 0.5125, 0.6036, 0.5125, 0.4744, 0.3461, 0.5437, 0.3461, 0.5437, 0.5125, 0.4744, 0.5125, 0.2853, 0.3461, 0.3545, 0.3461, 0.3545, 0.5125, 0.2853, 0.5125, 0.6636, 0.3461, 0.7328, 0.3461, 0.7328, 0.5125, 0.6636, 0.5125, 0.5437, 0.3461, 0.6036, 0.3461, 0.6036, 0.5125, 0.5437, 0.5125, 0.3545, 0.3461, 0.4145, 0.3461, 0.4145, 0.5125, 0.3545, 0.5125, 0.7328, 0.3461, 0.7928, 0.3461, 0.7928, 0.5125, 0.7328, 0.5125, 0.676, 0.0, 0.736, 6.097e-08, 0.736, 0.1665, 0.676, 0.1665, 0.8052, 9.145e-08, 0.8652, 6.097e-08, 0.8652, 0.1665, 0.8052, 0.1665, 0.4145, 0.3461, 0.4744, 0.3461, 0.4744, 0.5125, 0.4145, 0.5125, 0.2253, 0.3461, 0.2853, 0.3461, 0.2853, 0.5125, 0.2253, 0.5125, 0.736, 6.097e-08, 0.8052, 9.145e-08, 0.8052, 0.1665, 0.736, 0.1665, 0.07143, 0.5191, 0.1539, 0.5191, 0.1539, 0.6922, 0.07143, 0.6922, 0.1539, 0.5191, 0.2253, 0.5191, 0.2253, 0.6922, 0.1539, 0.6922, 0.2253, 0.173, 0.2968, 0.173, 0.2968, 0.3461, 0.2253, 0.3461, 0.2968, 0.173, 0.3793, 0.173, 0.3793, 0.3461, 0.2968, 0.3461, 0.3793, 0.173, 0.4507, 0.173, 0.4507, 0.3461, 0.3793, 0.3461, 7.621e-09, 0.173, 0.07143, 0.173, 0.07143, 0.3461, 0.0, 0.3461, 0.07143, 0.173, 0.1539, 0.173, 0.1539, 0.3461, 0.07143, 0.3461, 0.1539, 0.173, 0.2253, 0.173, 0.2253, 0.3461, 0.1539, 0.3461, 0.4507, 0.173, 0.5221, 0.173, 0.5221, 0.3461, 0.4507, 0.3461, 0.5221, 0.173, 0.6046, 0.173, 0.6046, 0.3461, 0.5221, 0.3461, 0.6046, 0.173, 0.676, 0.173, 0.676, 0.3461, 0.6046, 0.3461, 0.0, 0.5191, 0.07143, 0.5191, 0.07143, 0.6922, 0.0, 0.6922, 0.5925, 0.9407, 0.5744, 0.9588, 0.5332, 0.8873, 0.5579, 0.8807, 0.5579, 0.8807, 0.5332, 0.8873, 0.5332, 0.8048, 0.5579, 0.8115, 0.5579, 0.8115, 0.5332, 0.8048, 0.5744, 0.7334, 0.5925, 0.7515, 0.5925, 0.7515, 0.5744, 0.7334, 0.6458, 0.6922, 0.6525, 0.7169, 0.6525, 0.7169, 0.6458, 0.6922, 0.7283, 0.6922, 0.7217, 0.7169, 0.7217, 0.7169, 0.7283, 0.6922, 0.7998, 0.7334, 0.7817, 0.7515, 0.7817, 0.7515, 0.7998, 0.7334, 0.841, 0.8048, 0.8163, 0.8115, 0.8163, 0.8115, 0.841, 0.8048, 0.841, 0.8873, 0.8163, 0.8807, 0.8163, 0.8807, 0.841, 0.8873, 0.7998, 0.9588, 0.7817, 0.9407, 0.7817, 0.9407, 0.7998, 0.9588, 0.7283, 1.0, 0.7217, 0.9753, 0.7217, 0.9753, 0.7283, 1.0, 0.6458, 1.0, 0.6525, 0.9753, 0.6525, 0.9753, 0.6458, 1.0, 0.5744, 0.9588, 0.5925, 0.9407, 0.6036, 0.6922, 0.6036, 0.5257, 0.6636, 0.5257, 0.6636, 0.6922, 0.4744, 0.6922, 0.4744, 0.5257, 0.5437, 0.5257, 0.5437, 0.6922, 0.2853, 0.6922, 0.2853, 0.5257, 0.3545, 0.5257, 0.3545, 0.6922, 0.6636, 0.6922, 0.6636, 0.5257, 0.7328, 0.5257, 0.7328, 0.6922, 0.5437, 0.6922, 0.5437, 0.5257, 0.6036, 0.5257, 0.6036, 0.6922, 0.3545, 0.6922, 0.3545, 0.5257, 0.4145, 0.5257, 0.4145, 0.6922, 0.7328, 0.6922, 0.7328, 0.5257, 0.7928, 0.5257, 0.7928, 0.6922, 0.676, 0.3461, 0.676, 0.1796, 0.736, 0.1796, 0.736, 0.3461, 0.8052, 0.3461, 0.8052, 0.1796, 0.8652, 0.1796, 0.8652, 0.3461, 0.4145, 0.6922, 0.4145, 0.5257, 0.4744, 0.5257, 0.4744, 0.6922, 0.2253, 0.6922, 0.2253, 0.5257, 0.2853, 0.5257, 0.2853, 0.6922, 0.736, 0.3461, 0.736, 0.1796, 0.8052, 0.1796, 0.8052, 0.3461, 0.2853, 0.5125, 0.3545, 0.5125, 0.3545, 0.5257, 0.2853, 0.5257, 0.3545, 0.5125, 0.4145, 0.5125, 0.4145, 0.5257, 0.3545, 0.5257, 0.4145, 0.5125, 0.4744, 0.5125, 0.4744, 0.5257, 0.4145, 0.5257, 0.4744, 0.5125, 0.5437, 0.5125, 0.5437, 0.5257, 0.4744, 0.5257, 0.5437, 0.5125, 0.6036, 0.5125, 0.6036, 0.5257, 0.5437, 0.5257, 0.676, 0.1665, 0.736, 0.1665, 0.736, 0.1796, 0.676, 0.1796, 0.736, 0.1665, 0.8052, 0.1665, 0.8052, 0.1796, 0.736, 0.1796, 0.8052, 0.1665, 0.8652, 0.1665, 0.8652, 0.1796, 0.8052, 0.1796, 0.6036, 0.5125, 0.6636, 0.5125, 0.6636, 0.5257, 0.6036, 0.5257, 0.6636, 0.5125, 0.7328, 0.5125, 0.7328, 0.5257, 0.6636, 0.5257, 0.7328, 0.5125, 0.7928, 0.5125, 0.7928, 0.5257, 0.7328, 0.5257, 0.2253, 0.5125, 0.2853, 0.5125, 0.2853, 0.5257, 0.2253, 0.5257])
me_cylinder_028.update()
me_cube_025 = bpy.data.meshes.new('Cube.025')
me_cube_025.from_pydata([(-1.0, -1.0, -1.0), (-1.0, -1.0, 1.0), (-1.0, 1.0, -1.0), (-1.0, 1.0, 1.0), (1.0, -1.0, -1.0), (1.0, -1.0, 1.0), (1.0, 1.0, -1.0), (1.0, 1.0, 1.0)], [], [(0, 1, 3, 2), (2, 3, 7, 6), (6, 7, 5, 4), (4, 5, 1, 0), (2, 6, 4, 0), (7, 3, 1, 5)])
_uv = me_cube_025.uv_layers.new(name='UVMap')
_uv.uv.foreach_set('vector', [0.375, 0.0, 0.625, 0.0, 0.625, 0.25, 0.375, 0.25, 0.375, 0.25, 0.625, 0.25, 0.625, 0.5, 0.375, 0.5, 0.375, 0.5, 0.625, 0.5, 0.625, 0.75, 0.375, 0.75, 0.375, 0.75, 0.625, 0.75, 0.625, 1.0, 0.375, 1.0, 0.125, 0.5, 0.375, 0.5, 0.375, 0.75, 0.125, 0.75, 0.625, 0.5, 0.875, 0.5, 0.875, 0.75, 0.625, 0.75])
me_cube_025.update()
me_cube_026 = bpy.data.meshes.new('Cube.026')
me_cube_026.from_pydata([(-0.657, -3.726, -1.0), (-0.657, -3.726, 1.0), (-1.0, 1.0, -1.0), (-1.0, 1.0, 1.0), (0.657, -3.726, -1.0), (0.657, -3.726, 1.0), (1.0, 1.0, -1.0), (1.0, 1.0, 1.0)], [], [(0, 1, 3, 2), (2, 3, 7, 6), (6, 7, 5, 4), (4, 5, 1, 0), (2, 6, 4, 0), (7, 3, 1, 5)])
_uv = me_cube_026.uv_layers.new(name='UVMap')
_uv.uv.foreach_set('vector', [0.375, 0.0, 0.625, 0.0, 0.625, 0.25, 0.375, 0.25, 0.375, 0.25, 0.625, 0.25, 0.625, 0.5, 0.375, 0.5, 0.375, 0.5, 0.625, 0.5, 0.625, 0.75, 0.375, 0.75, 0.375, 0.75, 0.625, 0.75, 0.625, 1.0, 0.375, 1.0, 0.125, 0.5, 0.375, 0.5, 0.375, 0.75, 0.125, 0.75, 0.625, 0.5, 0.875, 0.5, 0.875, 0.75, 0.625, 0.75])
me_cube_026.update()
me_plane_022 = bpy.data.meshes.new('Plane.022')
me_plane_022.from_pydata([(-1.0, -1.0, 0.0), (1.0, -1.0, 0.0), (-1.0, 1.0, 0.0), (1.0, 1.0, 0.0), (-1.0, 1.0, 0.07083), (-1.0, -1.0, 0.07083), (1.0, -1.0, 0.07083), (1.0, 1.0, 0.07083)], [], [(0, 2, 3, 1), (5, 6, 7, 4), (3, 2, 4, 7), (0, 1, 6, 5), (1, 3, 7, 6), (2, 0, 5, 4)])
_uv = me_plane_022.uv_layers.new(name='UVMap')
_uv.uv.foreach_set('vector', [0.5, 0.0, 0.5, 0.5, 0.0, 0.5, 0.0, 0.0, 0.0, 0.5, 0.5, 0.5, 0.5, 1.0, 0.0, 1.0, 0.5, 3.284e-08, 1.0, -1.087e-08, 1.0, 0.01771, 0.5, 0.01771, 0.5, 0.01771, 1.0, 0.01771, 1.0, 0.03542, 0.5, 0.03542, 0.5, 0.03542, 1.0, 0.03542, 1.0, 0.05312, 0.5, 0.05312, 0.5, 0.05312, 1.0, 0.05312, 1.0, 0.07083, 0.5, 0.07083])
me_plane_022.update()

# ---- objects
ob_plane = bpy.data.objects.new('Plane', me_plane)
ob_cylinder = bpy.data.objects.new('Cylinder', me_cylinder)
ob_cylinder_001 = bpy.data.objects.new('Cylinder.001', me_cylinder_001)
ob_plane_001 = bpy.data.objects.new('Plane.001', me_plane_001)
ob_cylinder_002 = bpy.data.objects.new('Cylinder.002', me_cylinder_003)
ob_cylinder_003 = bpy.data.objects.new('Cylinder.003', me_cylinder_004)
ob_cylinder_004 = bpy.data.objects.new('Cylinder.004', me_cylinder_005)
ob_cylinder_005 = bpy.data.objects.new('Cylinder.005', me_cylinder_006)
ob_plane_006 = bpy.data.objects.new('Plane.006', me_plane_006)
ob_plane_007 = bpy.data.objects.new('Plane.007', me_plane_007)
ob_plane_008 = bpy.data.objects.new('Plane.008', me_plane_008)
ob_cube = bpy.data.objects.new('Cube', me_cube_003)
ob_plane_009 = bpy.data.objects.new('Plane.009', me_plane_009)
ob_cylinder_006 = bpy.data.objects.new('Cylinder.006', me_cylinder_008)
ob_cube_001 = bpy.data.objects.new('Cube.001', me_cube_005)
ob_cylinder_007 = bpy.data.objects.new('Cylinder.007', me_cylinder_010)
ob_cube_002 = bpy.data.objects.new('Cube.002', me_cube_006)
ob_cube_003 = bpy.data.objects.new('Cube.003', me_cube_007)
ob_cube_004 = bpy.data.objects.new('Cube.004', me_cube_008)
ob_cube_005 = bpy.data.objects.new('Cube.005', me_cube_009)
ob_cylinder_008 = bpy.data.objects.new('Cylinder.008', me_cylinder_011)
ob_cylinder_009 = bpy.data.objects.new('Cylinder.009', me_cylinder_012)
ob_cylinder_010 = bpy.data.objects.new('Cylinder.010', me_cylinder_013)
ob_cylinder_011 = bpy.data.objects.new('Cylinder.011', me_cylinder_014)
ob_plane_010 = bpy.data.objects.new('Plane.010', me_plane_010)
ob_plane_003 = bpy.data.objects.new('Plane.003', me_plane_012)
ob_plane_011 = bpy.data.objects.new('Plane.011', me_plane_013)
ob_cube_006 = bpy.data.objects.new('Cube.006', me_cube_010)
ob_cube_007 = bpy.data.objects.new('Cube.007', me_cube_011)
ob_cube_008 = bpy.data.objects.new('Cube.008', me_cube_012)
ob_cube_009 = bpy.data.objects.new('Cube.009', me_cube_013)
ob_cylinder_012 = bpy.data.objects.new('Cylinder.012', me_cylinder_015)
ob_cylinder_013 = bpy.data.objects.new('Cylinder.013', me_cylinder_016)
ob_cylinder_014 = bpy.data.objects.new('Cylinder.014', me_cylinder_017)
ob_cylinder_015 = bpy.data.objects.new('Cylinder.015', me_cylinder_018)
ob_plane_012 = bpy.data.objects.new('Plane.012', me_plane_014)
ob_plane_013 = bpy.data.objects.new('Plane.013', me_plane_015)
ob_plane_014 = bpy.data.objects.new('Plane.014', me_plane_016)
ob_cube_010 = bpy.data.objects.new('Cube.010', me_cube_014)
ob_cube_011 = bpy.data.objects.new('Cube.011', me_cube_015)
ob_cube_012 = bpy.data.objects.new('Cube.012', me_cube_016)
ob_cube_013 = bpy.data.objects.new('Cube.013', me_cube_017)
ob_cylinder_016 = bpy.data.objects.new('Cylinder.016', me_cylinder_019)
ob_cylinder_017 = bpy.data.objects.new('Cylinder.017', me_cylinder_020)
ob_cylinder_018 = bpy.data.objects.new('Cylinder.018', me_cylinder_021)
ob_cylinder_019 = bpy.data.objects.new('Cylinder.019', me_cylinder_022)
ob_plane_015 = bpy.data.objects.new('Plane.015', me_plane_018)
ob_plane_016 = bpy.data.objects.new('Plane.016', me_plane_019)
ob_cube_014 = bpy.data.objects.new('Cube.014', me_cube_018)
ob_cylinder_020 = bpy.data.objects.new('Cylinder.020', me_cylinder_023)
ob_cube_015 = bpy.data.objects.new('Cube.015', me_cube_022)
ob_cube_016 = bpy.data.objects.new('Cube.016', me_cube_023)
ob_cylinder_021 = bpy.data.objects.new('Cylinder.021', me_cylinder_024)
ob_cylinder_022 = bpy.data.objects.new('Cylinder.022', me_cylinder_025)
ob_cylinder_023 = bpy.data.objects.new('Cylinder.023', me_cylinder_026)
ob_cylinder_024 = bpy.data.objects.new('Cylinder.024', me_cylinder_027)
ob_plane_002 = bpy.data.objects.new('Plane.002', me_plane_020)
ob_cube_017 = bpy.data.objects.new('Cube.017', me_cube_024)
ob_cylinder_025 = bpy.data.objects.new('Cylinder.025', me_cylinder_028)
ob_cube_018 = bpy.data.objects.new('Cube.018', me_cube_025)
ob_cube_019 = bpy.data.objects.new('Cube.019', me_cube_026)
ob_plane_004 = bpy.data.objects.new('Plane.004', me_plane_022)

# ---- transforms, parenting, visibility, modifiers, constraints
ob_plane.location = (0.0, 0.0, 0.0)
ob_plane.scale = (29.92, 29.92, 29.92)
ob_cylinder.location = (0.0, -89.0, 0.0)
ob_cylinder_001.location = (0.0, 99.0, 0.0)
ob_plane_001.location = (0.0, 0.0, 0.1362)
ob_plane_001.scale = (9.807, 12.24, 9.807)
ob_cylinder_002.location = (-7.847, 10.65, 20.7)
ob_cylinder_002.rotation_euler = (0.0, -0.0, -0.4161)
ob_cylinder_002.scale = (0.1877, 0.1877, 42.13)
ob_cylinder_003.location = (7.565, 10.65, 20.7)
ob_cylinder_003.rotation_euler = (0.0, -0.0, -0.4161)
ob_cylinder_003.scale = (0.1877, 0.1877, 42.13)
ob_cylinder_004.location = (7.565, -9.808, 20.7)
ob_cylinder_004.rotation_euler = (0.0, -0.0, 1.175)
ob_cylinder_004.scale = (0.1877, 0.1877, 42.13)
ob_cylinder_005.location = (-7.665, -10.17, 20.7)
ob_cylinder_005.rotation_euler = (0.0, -0.0, 1.175)
ob_cylinder_005.scale = (0.1877, 0.1877, 42.13)
ob_plane_006.location = (0.0, -9.699, 11.14)
ob_plane_006.scale = (10.24, 12.06, 9.807)
ob_plane_007.location = (0.0, 9.617, 11.14)
ob_plane_007.scale = (10.24, 12.06, 9.807)
ob_plane_008.location = (0.0, 0.0, 19.14)
ob_plane_008.scale = (9.935, 14.09, 9.807)
ob_cube.location = (0.0, 0.0, 24.36)
ob_cube.scale = (5.976, -8.259, 4.665)
ob_plane_009.location = (0.0, 0.0, 30.14)
ob_plane_009.scale = (9.935, 14.09, 9.807)
ob_cylinder_006.location = (0.0, 0.0, 0.0)
ob_cube_001.location = (3.399, 5.072, 35.36)
ob_cube_001.scale = (5.976, -8.259, 4.665)
ob_cylinder_007.location = (7.565, 10.65, 61.19)
ob_cylinder_007.rotation_euler = (0.0, -0.0, -0.4161)
ob_cylinder_007.scale = (0.1877, 0.1877, 42.13)
ob_cube_002.location = (7.706, 10.72, 49.32)
ob_cube_002.scale = (6.371, 6.39, 1.204)
ob_cube_003.location = (7.739, -9.403, 42.83)
ob_cube_003.rotation_euler = (0.0, -0.0, -0.1835)
ob_cube_003.scale = (6.096, 6.114, 1.152)
ob_cube_004.location = (-7.751, -9.403, 42.71)
ob_cube_004.rotation_euler = (0.0, -0.0, -0.106)
ob_cube_004.scale = (6.096, 6.114, 1.152)
ob_cube_005.location = (-7.752, 10.89, 42.83)
ob_cube_005.rotation_euler = (0.0, -0.0, 0.3188)
ob_cube_005.scale = (6.096, 6.114, 1.152)
ob_cylinder_008.location = (5.617, -28.64, 20.7)
ob_cylinder_008.rotation_euler = (0.0, -0.0, 1.175)
ob_cylinder_008.scale = (0.1877, 0.1877, 42.13)
ob_cylinder_009.location = (-5.4, -28.53, 20.7)
ob_cylinder_009.rotation_euler = (0.0, -0.0, 1.175)
ob_cylinder_009.scale = (0.1877, 0.1877, 42.13)
ob_cylinder_010.location = (5.511, -39.54, 20.7)
ob_cylinder_010.rotation_euler = (0.0, -0.0, 1.175)
ob_cylinder_010.scale = (0.1877, 0.1877, 42.13)
ob_cylinder_011.location = (-5.453, -39.64, 20.7)
ob_cylinder_011.rotation_euler = (0.0, -0.0, 1.175)
ob_cylinder_011.scale = (0.1877, 0.1877, 42.13)
ob_plane_010.location = (0.0, -33.98, 19.14)
ob_plane_010.scale = (8.751, 8.861, 9.807)
ob_plane_003.location = (0.0, -33.98, 0.1362)
ob_plane_003.scale = (8.751, 8.861, 9.807)
ob_plane_011.location = (0.0, -33.98, 9.136)
ob_plane_011.scale = (8.751, 8.861, 9.807)
ob_cube_006.location = (-5.474, -39.43, 24.37)
ob_cube_006.rotation_euler = (0.0, -0.0, -0.106)
ob_cube_006.scale = (4.898, 4.913, 0.9256)
ob_cube_007.location = (5.609, -28.5, 30.84)
ob_cube_007.rotation_euler = (0.0, -0.0, -0.106)
ob_cube_007.scale = (4.898, 4.913, 0.9256)
ob_cube_008.location = (-5.474, -28.2, 30.84)
ob_cube_008.rotation_euler = (0.0, -0.0, 1.372)
ob_cube_008.scale = (4.898, 4.913, 0.9256)
ob_cube_009.location = (5.46, -39.48, 30.84)
ob_cube_009.rotation_euler = (0.0, -0.0, 1.372)
ob_cube_009.scale = (4.898, 4.913, 0.9256)
ob_cylinder_012.location = (-5.545, 28.45, 20.56)
ob_cylinder_012.rotation_euler = (0.0, -0.0, -1.967)
ob_cylinder_012.scale = (0.1877, 0.1877, 42.13)
ob_cylinder_013.location = (5.472, 28.34, 20.56)
ob_cylinder_013.rotation_euler = (0.0, -0.0, -1.967)
ob_cylinder_013.scale = (0.1877, 0.1877, 42.13)
ob_cylinder_014.location = (-5.439, 39.35, 20.56)
ob_cylinder_014.rotation_euler = (0.0, -0.0, -1.967)
ob_cylinder_014.scale = (0.1877, 0.1877, 42.13)
ob_cylinder_015.location = (5.525, 39.45, 20.56)
ob_cylinder_015.rotation_euler = (0.0, -0.0, -1.967)
ob_cylinder_015.scale = (0.1877, 0.1877, 42.13)
ob_plane_012.location = (0.07193, 33.79, 19.0)
ob_plane_012.rotation_euler = (0.0, -0.0, -3.142)
ob_plane_012.scale = (8.751, 8.861, 9.807)
ob_plane_013.location = (0.07193, 33.79, -0.0005369)
ob_plane_013.rotation_euler = (0.0, -0.0, -3.142)
ob_plane_013.scale = (8.751, 8.861, 9.807)
ob_plane_014.location = (0.07193, 33.79, 8.999)
ob_plane_014.rotation_euler = (0.0, -0.0, -3.142)
ob_plane_014.scale = (8.751, 8.861, 9.807)
ob_cube_010.location = (5.546, 39.24, 24.24)
ob_cube_010.rotation_euler = (0.0, -0.0, -3.248)
ob_cube_010.scale = (4.898, 4.913, 0.9256)
ob_cube_011.location = (-5.537, 28.31, 30.7)
ob_cube_011.rotation_euler = (0.0, -0.0, -3.248)
ob_cube_011.scale = (4.898, 4.913, 0.9256)
ob_cube_012.location = (5.546, 28.01, 30.7)
ob_cube_012.rotation_euler = (0.0, -0.0, -1.77)
ob_cube_012.scale = (4.898, 4.913, 0.9256)
ob_cube_013.location = (-5.388, 39.29, 30.7)
ob_cube_013.rotation_euler = (0.0, -0.0, -1.77)
ob_cube_013.scale = (4.898, 4.913, 0.9256)
ob_cylinder_016.location = (-35.76, -5.857, 20.56)
ob_cylinder_016.rotation_euler = (0.0, -0.0, -1.967)
ob_cylinder_016.scale = (0.1877, 0.1877, 42.13)
ob_cylinder_017.location = (-24.74, -5.966, 20.56)
ob_cylinder_017.rotation_euler = (0.0, -0.0, -1.967)
ob_cylinder_017.scale = (0.1877, 0.1877, 42.13)
ob_cylinder_018.location = (-35.65, 5.043, 20.56)
ob_cylinder_018.rotation_euler = (0.0, -0.0, -1.967)
ob_cylinder_018.scale = (0.1877, 0.1877, 42.13)
ob_cylinder_019.location = (-24.69, 5.145, 20.56)
ob_cylinder_019.rotation_euler = (0.0, -0.0, -1.967)
ob_cylinder_019.scale = (0.1877, 0.1877, 42.13)
ob_plane_015.location = (-30.14, -0.5175, -0.0005369)
ob_plane_015.rotation_euler = (0.0, -0.0, -3.142)
ob_plane_015.scale = (8.751, 8.861, 9.807)
ob_plane_016.location = (-30.14, -0.5175, 14.51)
ob_plane_016.rotation_euler = (0.0, -0.0, -3.142)
ob_plane_016.scale = (8.751, 8.861, 9.807)
ob_cube_014.location = (-24.72, 0.667, 21.46)
ob_cube_014.rotation_euler = (0.0, -0.0, -3.248)
ob_cube_014.scale = (5.213, 5.228, 0.985)
ob_cylinder_020.location = (-30.26, -1.438e-06, 10.71)
ob_cylinder_020.rotation_euler = (4.712, -3.142, 1.564)
ob_cylinder_020.scale = (0.3819, 0.3819, 0.6557)
ob_cube_015.location = (-24.27, 4.896, 29.18)
ob_cube_015.rotation_euler = (0.0, -0.0, -3.248)
ob_cube_015.scale = (5.213, 5.228, 0.985)
ob_cube_016.location = (-24.21, 7.019, 24.84)
ob_cube_016.rotation_euler = (0.0, -0.0, -3.248)
ob_cube_016.scale = (5.213, 5.228, 0.985)
ob_cylinder_021.location = (35.92, 6.012, 20.56)
ob_cylinder_021.rotation_euler = (0.0, -0.0, -5.108)
ob_cylinder_021.scale = (0.1877, 0.1877, 42.13)
ob_cylinder_022.location = (24.91, 6.121, 20.56)
ob_cylinder_022.rotation_euler = (0.0, -0.0, -5.108)
ob_cylinder_022.scale = (0.1877, 0.1877, 42.13)
ob_cylinder_023.location = (35.82, -4.889, 20.56)
ob_cylinder_023.rotation_euler = (0.0, -0.0, -5.108)
ob_cylinder_023.scale = (0.1877, 0.1877, 42.13)
ob_cylinder_024.location = (24.86, -4.99, 20.56)
ob_cylinder_024.rotation_euler = (0.0, -0.0, -5.108)
ob_cylinder_024.scale = (0.1877, 0.1877, 42.13)
ob_plane_002.location = (30.31, 0.6722, -0.0005379)
ob_plane_002.rotation_euler = (0.0, -0.0, -6.283)
ob_plane_002.scale = (8.751, 8.861, 9.807)
ob_cube_017.location = (24.88, -0.5123, 21.46)
ob_cube_017.rotation_euler = (0.0, -0.0, -6.389)
ob_cube_017.scale = (5.213, 5.228, 0.985)
ob_cylinder_025.location = (30.43, 0.1548, 10.71)
ob_cylinder_025.rotation_euler = (4.712, -3.142, -1.577)
ob_cylinder_025.scale = (0.3819, 0.3819, 0.6557)
ob_cube_018.location = (24.43, -4.741, 29.18)
ob_cube_018.rotation_euler = (0.0, -0.0, -6.389)
ob_cube_018.scale = (5.213, 5.228, 0.985)
ob_cube_019.location = (24.37, -6.865, 24.84)
ob_cube_019.rotation_euler = (0.0, -0.0, -6.389)
ob_cube_019.scale = (5.213, 5.228, 0.985)
ob_plane_004.location = (30.26, -0.5175, 14.51)
ob_plane_004.rotation_euler = (0.0, -0.0, -3.142)
ob_plane_004.scale = (8.751, 8.861, 9.807)

# ---- collection membership
col_collection.objects.link(ob_plane)
col_collection.objects.link(ob_cylinder)
col_collection.objects.link(ob_cylinder_001)
col_collection.objects.link(ob_plane_001)
col_collection.objects.link(ob_cylinder_002)
col_collection.objects.link(ob_cylinder_003)
col_collection.objects.link(ob_cylinder_004)
col_collection.objects.link(ob_cylinder_005)
col_collection.objects.link(ob_plane_006)
col_collection.objects.link(ob_plane_007)
col_collection.objects.link(ob_plane_008)
col_collection.objects.link(ob_cube)
col_collection.objects.link(ob_plane_009)
col_collection.objects.link(ob_cylinder_006)
col_collection.objects.link(ob_cube_001)
col_collection.objects.link(ob_cylinder_007)
col_collection.objects.link(ob_cube_002)
col_collection.objects.link(ob_cube_003)
col_collection.objects.link(ob_cube_004)
col_collection.objects.link(ob_cube_005)
col_collection.objects.link(ob_cylinder_008)
col_collection.objects.link(ob_cylinder_009)
col_collection.objects.link(ob_cylinder_010)
col_collection.objects.link(ob_cylinder_011)
col_collection.objects.link(ob_plane_010)
col_collection.objects.link(ob_plane_003)
col_collection.objects.link(ob_plane_011)
col_collection.objects.link(ob_cube_006)
col_collection.objects.link(ob_cube_007)
col_collection.objects.link(ob_cube_008)
col_collection.objects.link(ob_cube_009)
col_collection.objects.link(ob_cylinder_012)
col_collection.objects.link(ob_cylinder_013)
col_collection.objects.link(ob_cylinder_014)
col_collection.objects.link(ob_cylinder_015)
col_collection.objects.link(ob_plane_012)
col_collection.objects.link(ob_plane_013)
col_collection.objects.link(ob_plane_014)
col_collection.objects.link(ob_cube_010)
col_collection.objects.link(ob_cube_011)
col_collection.objects.link(ob_cube_012)
col_collection.objects.link(ob_cube_013)
col_collection.objects.link(ob_cylinder_016)
col_collection.objects.link(ob_cylinder_017)
col_collection.objects.link(ob_cylinder_018)
col_collection.objects.link(ob_cylinder_019)
col_collection.objects.link(ob_plane_015)
col_collection.objects.link(ob_plane_016)
col_collection.objects.link(ob_cube_014)
col_collection.objects.link(ob_cylinder_020)
col_collection.objects.link(ob_cube_015)
col_collection.objects.link(ob_cube_016)
col_collection.objects.link(ob_cylinder_021)
col_collection.objects.link(ob_cylinder_022)
col_collection.objects.link(ob_cylinder_023)
col_collection.objects.link(ob_cylinder_024)
col_collection.objects.link(ob_plane_002)
col_collection.objects.link(ob_cube_017)
col_collection.objects.link(ob_cylinder_025)
col_collection.objects.link(ob_cube_018)
col_collection.objects.link(ob_cube_019)
col_collection.objects.link(ob_plane_004)

# ---- scene / render settings (as saved in the file)
scene.frame_start = 1; scene.frame_end = 250; scene.frame_set(1)
scene.render.engine = 'BLENDER_EEVEE_NEXT'
scene.cycles.sampling_pattern = 'TABULATED_SOBOL'
scene.view_settings.view_transform = 'Filmic'
bpy.context.view_layer.update()

# ---- added for rendering (the .blend has no active camera and no usable light): camera, sun
cam_auto = bpy.data.cameras.new('AutoCamera')
cam_auto.lens = 50.0
cam_auto.sensor_width = 36.0
cam_auto.clip_end = 4758.24
ob_auto_camera = bpy.data.objects.new('AutoCamera', cam_auto)
scene.collection.objects.link(ob_auto_camera)
ob_auto_camera.location = (271.126, -320.351, 240.966)
ob_auto_camera.rotation_euler = (1.09748, -7.21219e-08, 0.694738)
scene.camera = ob_auto_camera
light_auto_sun = bpy.data.lights.new('AutoSun', 'SUN')
light_auto_sun.energy = 3.0
light_auto_sun.angle = 0.0523599
ob_auto_sun = bpy.data.objects.new('AutoSun', light_auto_sun)
scene.collection.objects.link(ob_auto_sun)
ob_auto_sun.rotation_euler = (0.872665, 0.174533, 0.523599)
bpy.context.view_layer.update()
